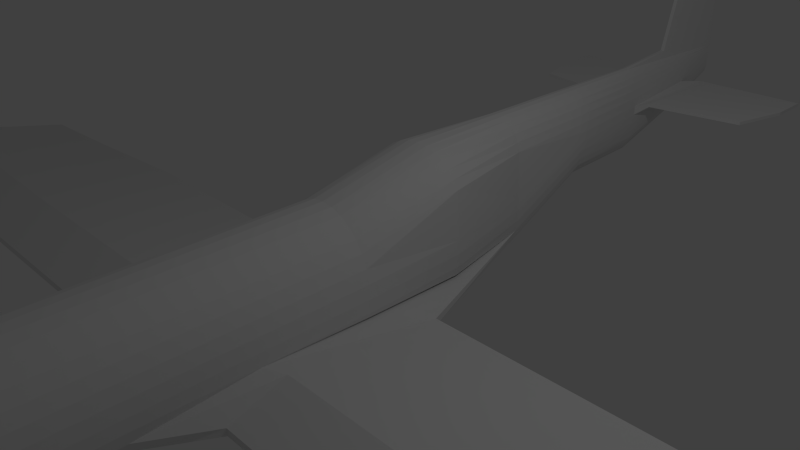 # Source: plane1.blend  (saved by Blender 2.70.0; exported with 4.5.12 LTS)
import bpy
from mathutils import Matrix  # noqa: F401  (used for matrix-valued properties, if any)

bpy.ops.wm.read_factory_settings(use_empty=True)
scene = bpy.context.scene
scene.name = 'Scene'

# ---- collections
col_collection_1 = bpy.data.collections.new('Collection 1'); scene.collection.children.link(col_collection_1)

# ---- world
world_world = bpy.data.worlds.new('World'); scene.world = world_world
world_world.color = (0.05088, 0.05088, 0.05088)
world_world.use_sun_shadow = False
world_world.sun_shadow_jitter_overblur = 0.0
world_world.cycles.sampling_method = 'MANUAL'
world_world.cycles.sample_map_resolution = 256

# ---- cameras
cam_camera = bpy.data.cameras.new('Camera')
cam_camera.clip_end = 100.0
cam_camera.lens = 35.0
cam_camera.sensor_width = 32.0
cam_camera.sensor_height = 18.0
cam_camera.ortho_scale = 7.314
cam_camera.dof.focus_distance = 0.0
cam_camera.dof.aperture_fstop = 128.0

# ---- lights
light_lamp = bpy.data.lights.new('Lamp', 'POINT')
light_lamp.transmission_factor = 0.0
light_lamp.cutoff_distance = 30.0
light_lamp.energy = 100.0
light_lamp.shadow_buffer_clip_start = 1.001
light_lamp.shadow_soft_size = 0.1
light_lamp.shadow_maximum_resolution = 0.006
light_lamp.use_absolute_resolution = True
light_lamp.cycles.use_multiple_importance_sampling = False

# ---- meshes
me_cylinder_003 = bpy.data.meshes.new('Cylinder.003')
me_cylinder_003.from_pydata([(3.225e-10, 0.9965, 0.8689), (7.445e-24, 1.0, 1.0), (0.1951, 0.9808, 1.0), (0.1944, 0.9774, 0.8689), (-0.1944, 0.9774, 0.8689), (-0.1951, 0.9808, 1.0), (-1.151e-07, 0.6985, 1.0), (0.1363, 0.6851, 1.0), (0.3827, 0.9239, 1.0), (0.3791, 0.9153, 0.6512), (0.246, 0.9557, 0.6512), (0.246, 0.9617, 0.8689), (-0.3791, 0.9153, 0.6512), (-0.3827, 0.9239, 1.0), (-0.246, 0.9617, 0.8689), (-0.246, 0.9557, 0.6512), (-0.1363, 0.6851, 1.0), (-1.151e-07, 0.6985, 1.0), (0.2673, 0.6454, 1.0), (0.5556, 0.8315, 1.0), (0.5504, 0.8237, 0.6512), (0.1794, 0.9017, 0.2259), (0.1886, 0.9483, 0.5093), (0.246, 0.9309, 0.5093), (0.3518, 0.8494, 0.2259), (-0.3518, 0.8494, 0.2259), (-0.246, 0.9309, 0.5093), (-0.1886, 0.9483, 0.5093), (-0.1794, 0.9017, 0.2259), (-0.5504, 0.8237, 0.6512), (-0.5556, 0.8315, 1.0), (-0.2673, 0.6454, 1.0), (-0.1363, 0.6851, 1.0), (0.1363, 0.6851, 1.0), (0.3881, 0.5808, 1.0), (0.5108, 0.7645, 0.2259), (0.7071, 0.7071, 1.0), (0.7005, 0.7005, 0.6512), (0.1622, 0.8153, -0.1687), (0.3181, 0.768, -0.1687), (7.202e-09, 0.9194, 0.2259), (2.974e-09, 0.9669, 0.5093), (-0.3181, 0.768, -0.1687), (-0.1622, 0.8153, -0.1687), (-0.5108, 0.7645, 0.2259), (-0.7005, 0.7005, 0.6512), (-0.7071, 0.7071, 1.0), (-0.3881, 0.5808, 1.0), (-0.2673, 0.6454, 1.0), (2.665e-07, 0.6985, 3.363), (0.1363, 0.6851, 3.363), (-0.1363, 0.6851, 3.363), (0.2673, 0.6454, 1.0), (0.4939, 0.4939, 1.0), (0.4618, 0.6912, -0.1687), (0.6501, 0.6501, 0.2259), (0.8315, 0.5556, 1.0), (0.8237, 0.5504, 0.6512), (0.1426, 0.7168, -0.5128), (0.2797, 0.6752, -0.5128), (1.52e-08, 0.8313, -0.1687), (-0.2797, 0.6752, -0.5128), (-0.1426, 0.7168, -0.5128), (-0.4618, 0.6912, -0.1687), (-0.6501, 0.6501, 0.2259), (-0.8237, 0.5504, 0.6512), (-0.8315, 0.5556, 1.0), (-0.4939, 0.4939, 1.0), (-0.3881, 0.5808, 1.0), (-0.2673, 0.6454, 3.363), (0.2673, 0.6454, 3.363), (0.3881, 0.5808, 1.0), (0.5808, 0.3881, 1.0), (0.406, 0.6077, -0.5128), (0.5878, 0.5878, -0.1687), (0.7645, 0.5108, 0.2259), (0.9239, 0.3827, 1.0), (0.9153, 0.3791, 0.6512), (0.124, 0.6236, -0.7881), (0.2433, 0.5874, -0.7881), (2.461e-08, 0.7308, -0.5128), (-0.2433, 0.5874, -0.7881), (-0.124, 0.6236, -0.7881), (-0.406, 0.6077, -0.5128), (-0.5878, 0.5878, -0.1687), (-0.7645, 0.5108, 0.2259), (-0.9153, 0.3791, 0.6512), (-0.9239, 0.3827, 1.0), (-0.5808, 0.3881, 1.0), (-0.4939, 0.4939, 1.0), (-0.3881, 0.5808, 3.363), (-0.4939, 0.4939, 3.363), (0.3881, 0.5808, 3.363), (0.4939, 0.4939, 1.0), (0.6454, 0.2673, 1.0), (0.3532, 0.5287, -0.7881), (0.5168, 0.5168, -0.5128), (0.6912, 0.4618, -0.1687), (0.8494, 0.3518, 0.2259), (0.9676, 0.2267, 0.8689), (0.1008, 0.5066, -1.0), (0.1977, 0.4772, -1.0), (3.354e-08, 0.6358, -0.7881), (-0.1977, 0.4772, -1.0), (-0.1008, 0.5066, -1.0), (-0.3532, 0.5287, -0.7881), (-0.5168, 0.5168, -0.5128), (-0.6912, 0.4618, -0.1687), (-0.8494, 0.3518, 0.2259), (-0.9676, 0.2267, 0.8689), (-0.6454, 0.2673, 1.0), (-0.5808, 0.3881, 1.0), (-0.6851, 0.1363, 3.363), (0.4939, 0.4939, 3.363), (0.6454, 0.2673, 3.363), (0.5808, 0.3881, 1.0), (0.6851, 0.1363, 1.0), (0.9808, 0.1951, 1.0), (0.287, 0.4295, -1.0), (0.4496, 0.4496, -0.7881), (0.6077, 0.406, -0.5128), (0.768, 0.3181, -0.1687), (0.9368, 0.2267, 0.5093), (0.9615, 0.2267, 0.6512), (0.1281, 0.3094, -1.181), (0.06533, 0.3284, -1.181), (4.632e-08, 0.5166, -1.0), (-0.06533, 0.3284, -1.181), (-0.1281, 0.3094, -1.181), (-0.287, 0.4295, -1.0), (-0.4496, 0.4496, -0.7881), (-0.6077, 0.406, -0.5128), (-0.768, 0.3181, -0.1687), (-0.9368, 0.2267, 0.5093), (-0.9615, 0.2267, 0.6512), (-0.9808, 0.1951, 1.0), (-0.6851, 0.1363, 1.0), (-0.6454, 0.2673, 1.0), (-0.5808, 0.3881, 3.363), (-0.5808, -0.3881, 3.363), (0.5808, 0.3881, 3.363), (0.3881, -0.5808, 3.363), (0.6454, 0.2673, 1.0), (0.6985, 0.0, 1.0), (1.0, 5.96e-08, 1.0), (0.186, 0.2784, -1.181), (0.3653, 0.3653, -1.0), (0.5287, 0.3532, -0.7881), (0.6752, 0.2797, -0.5128), (0.9017, 0.1794, 0.2259), (0.8153, 0.1622, -0.1687), (0.5158, 0.2267, 0.5093), (0.5158, 0.2267, 0.8689), (0.9774, 0.1944, 0.8689), (6.788e-09, 0.3349, -1.181), (0.07792, 0.1881, -1.255), (0.03973, 0.1997, -1.255), (-0.186, 0.2784, -1.181), (-0.03972, 0.1997, -1.255), (-0.07792, 0.1881, -1.255), (-0.3653, 0.3653, -1.0), (-0.5287, 0.3532, -0.7881), (-0.6752, 0.2797, -0.5128), (-0.8153, 0.1622, -0.1687), (-0.9017, 0.1794, 0.2259), (-0.5158, 0.2267, 0.5093), (-0.5158, 0.2267, 0.8689), (-0.9774, 0.1944, 0.8689), (-0.6985, 7.153e-07, 1.0), (-1.0, 8.345e-07, 1.0), (-0.6851, 0.1363, 1.0), (-0.6454, 0.2673, 3.363), (-0.6851, -0.1363, 3.363), (0.6454, -0.2673, 3.363), (0.6851, 0.1363, 1.0), (0.6851, -0.1363, 1.0), (0.9808, -0.1951, 1.0), (0.9965, 5.96e-08, 0.8689), (0.2368, 0.2368, -1.181), (0.1131, 0.1693, -1.255), (0.4295, 0.287, -1.0), (0.5874, 0.2433, -0.7881), (0.7168, 0.1426, -0.5128), (0.9194, 5.96e-08, 0.2259), (0.8313, 2.384e-07, -0.1687), (0.9483, 0.1886, 0.5093), (0.5158, -0.2654, 0.5093), (0.5158, -0.2654, 0.8689), (0.9251, -0.2654, 0.5093), (0.9558, -0.2654, 0.8689), (4.684e-08, 0.2036, -1.255), (0.06261, 0.1512, -1.269), (0.03192, 0.1605, -1.269), (-0.2368, 0.2368, -1.181), (-0.1131, 0.1693, -1.255), (-0.03192, 0.1605, -1.269), (-0.06261, 0.1512, -1.269), (-0.4295, 0.287, -1.0), (-0.5874, 0.2433, -0.7881), (-0.7168, 0.1426, -0.5128), (-0.8313, 9.537e-07, -0.1687), (-0.9194, 9.537e-07, 0.2259), (-0.9483, 0.1886, 0.5093), (-0.9558, -0.2654, 0.8689), (-0.9251, -0.2654, 0.5093), (-0.5158, -0.2654, 0.8689), (-0.5158, -0.2654, 0.5093), (-0.9965, 8.941e-07, 0.8689), (-0.6851, -0.1363, 1.0), (-0.9808, -0.1951, 1.0), (-0.6985, 7.153e-07, 1.0), (-0.3881, -0.5808, 3.363), (-0.6985, 5.364e-07, 3.363), (-0.6454, -0.2673, 3.363), (0.6851, 0.1363, 3.363), (0.6985, -1.788e-07, 3.363), (0.4939, -0.4939, 3.363), (0.6985, 0.0, 1.0), (0.6454, -0.2673, 1.0), (0.9239, -0.3827, 1.0), (0.9774, -0.1944, 0.8689), (0.2784, 0.186, -1.181), (0.144, 0.144, -1.255), (0.0909, 0.136, -1.269), (0.4772, 0.1977, -1.0), (0.6236, 0.124, -0.7881), (0.7308, 1.788e-07, -0.5128), (0.9669, 5.96e-08, 0.5093), (0.9017, -0.1794, 0.2259), (0.8153, -0.1622, -0.1687), (3.953e-08, 0.1636, -1.269), (0.0475, 0.1147, -1.283), (0.02422, 0.1217, -1.283), (-0.2784, 0.186, -1.181), (-0.144, 0.144, -1.255), (-0.0909, 0.136, -1.269), (-0.02422, 0.1217, -1.283), (-0.0475, 0.1147, -1.283), (-0.4772, 0.1977, -1.0), (-0.6236, 0.124, -0.7881), (-0.7308, 9.537e-07, -0.5128), (-0.8153, -0.1622, -0.1687), (-0.9017, -0.1794, 0.2259), (-0.9669, 8.941e-07, 0.5093), (-0.9774, -0.1944, 0.8689), (-0.6454, -0.2673, 1.0), (-0.9239, -0.3827, 1.0), (-0.6851, -0.1363, 1.0), (-0.4939, -0.4939, 3.363), (0.1363, -0.6851, 3.363), (-0.6454, -0.2673, 1.0), (-0.5808, -0.3881, 1.0), (0.6851, -0.1363, 3.363), (0.3881, -0.5808, 1.0), (0.4939, -0.4939, 1.0), (0.5808, -0.3881, 3.363), (0.6851, -0.1363, 1.0), (0.5808, -0.3881, 1.0), (0.8315, -0.5556, 1.0), (0.3094, 0.1281, -1.181), (0.1693, 0.1131, -1.255), (0.1157, 0.1157, -1.269), (0.06897, 0.1032, -1.283), (0.5066, 0.1008, -1.0), (0.6358, 1.788e-07, -0.7881), (0.7168, -0.1426, -0.5128), (0.9483, -0.1886, 0.5093), (0.8494, -0.3518, 0.2259), (0.768, -0.3181, -0.1687), (6.276e-08, 0.1241, -1.283), (0.01641, 0.0825, -1.3), (-0.3094, 0.1281, -1.181), (-0.1693, 0.1131, -1.255), (-0.1157, 0.1157, -1.269), (-0.06897, 0.1032, -1.283), (-0.03219, 0.07772, -1.3), (-0.5066, 0.1008, -1.0), (-0.6358, 8.345e-07, -0.7881), (-0.7168, -0.1426, -0.5128), (-0.768, -0.3181, -0.1687), (-0.8494, -0.3518, 0.2259), (-0.9483, -0.1886, 0.5093), (-0.5808, -0.3881, 1.0), (-0.8315, -0.5556, 1.0), (-0.4939, -0.4939, 1.0), (-0.3881, -0.5808, 1.0), (-0.2673, -0.6454, 3.363), (0.2673, -0.6454, 3.363), (0.6454, -0.2673, 1.0), (0.2673, -0.6454, 1.0), (0.3881, -0.5808, 1.0), (0.5808, -0.3881, 1.0), (0.4939, -0.4939, 1.0), (0.7071, -0.7071, 1.0), (0.9153, -0.3791, 0.6512), (0.8237, -0.5504, 0.6512), (0.3284, 0.06533, -1.181), (0.1881, 0.07792, -1.255), (0.136, 0.0909, -1.269), (0.08778, 0.08778, -1.283), (0.04673, 0.06994, -1.3), (0.03219, 0.07772, -1.3), (0.5166, 2.98e-07, -1.0), (0.6236, -0.124, -0.7881), (0.6752, -0.2797, -0.5128), (0.7645, -0.5108, 0.2259), (0.6912, -0.4618, -0.1687), (0.9498, -0.2654, 0.6512), (5.099e-08, 0.08412, -1.3), (-0.3284, 0.06533, -1.181), (-0.1881, 0.07792, -1.255), (-0.136, 0.0909, -1.269), (-0.08778, 0.08778, -1.283), (-0.04673, 0.06994, -1.3), (-0.01641, 0.0825, -1.3), (-0.5166, 6.557e-07, -1.0), (-0.6236, -0.124, -0.7881), (-0.6752, -0.2797, -0.5128), (-0.6912, -0.4618, -0.1687), (-0.7645, -0.5108, 0.2259), (-0.9498, -0.2654, 0.6512), (-0.4939, -0.4939, 1.0), (-0.7071, -0.7071, 1.0), (-0.8237, -0.5504, 0.6512), (-0.9153, -0.3791, 0.6512), (-0.2673, -0.6454, 1.0), (1.483e-07, -0.6985, 3.363), (0.1363, -0.6851, 1.0), (0.2673, -0.6454, 1.0), (0.5556, -0.8315, 1.0), (0.7005, -0.7005, 0.6512), (0.3349, 4.172e-07, -1.181), (0.1997, 0.03973, -1.255), (0.1512, 0.06261, -1.269), (0.1032, 0.06897, -1.283), (0.05948, 0.05948, -1.3), (0.03075, 0.04602, -1.303), (0.02118, 0.05113, -1.303), (0.5066, -0.1008, -1.0), (0.5874, -0.2433, -0.7881), (0.6077, -0.406, -0.5128), (0.6501, -0.6501, 0.2259), (0.5878, -0.5878, -0.1687), (0.0108, 0.05428, -1.303), (4.238e-08, 0.05535, -1.303), (-0.3349, 5.96e-07, -1.181), (-0.1997, 0.03973, -1.255), (-0.1512, 0.06261, -1.269), (-0.1032, 0.06897, -1.283), (-0.05948, 0.05948, -1.3), (-0.02118, 0.05113, -1.303), (-0.03075, 0.04602, -1.303), (-0.0108, 0.05428, -1.303), (-0.5066, -0.1008, -1.0), (-0.5874, -0.2433, -0.7881), (-0.6077, -0.406, -0.5128), (-0.5878, -0.5878, -0.1687), (-0.6501, -0.6501, 0.2259), (-0.3881, -0.5808, 1.0), (-0.5556, -0.8315, 1.0), (-0.7005, -0.7005, 0.6512), (-0.1363, -0.6851, 1.0), (-0.1363, -0.6851, 3.363), (-2.333e-07, -0.6985, 1.0), (0.1363, -0.6851, 1.0), (0.3827, -0.9239, 1.0), (0.5504, -0.8237, 0.6512), (0.3284, -0.06533, -1.181), (0.2036, 4.768e-07, -1.255), (0.1605, 0.03192, -1.269), (0.1147, 0.0475, -1.283), (0.06994, 0.04673, -1.3), (0.03914, 0.03914, -1.303), (0.01287, 0.01927, -1.305), (0.008868, 0.02141, -1.305), (0.4772, -0.1977, -1.0), (0.5287, -0.3532, -0.7881), (0.5168, -0.5168, -0.5128), (0.5108, -0.7645, 0.2259), (0.4618, -0.6912, -0.1687), (0.004521, 0.02273, -1.305), (2.527e-08, 0.02317, -1.305), (-0.3284, -0.06533, -1.181), (-0.2036, 5.96e-07, -1.255), (-0.1605, 0.03192, -1.269), (-0.1147, 0.0475, -1.283), (-0.06994, 0.04673, -1.3), (-0.03914, 0.03914, -1.303), (-0.008867, 0.02141, -1.305), (-0.01287, 0.01927, -1.305), (-0.004521, 0.02273, -1.305), (-0.4772, -0.1977, -1.0), (-0.5287, -0.3532, -0.7881), (-0.5168, -0.5168, -0.5128), (-0.4618, -0.6912, -0.1687), (-0.5108, -0.7645, 0.2259), (-0.2673, -0.6454, 1.0), (-0.3827, -0.9239, 1.0), (-0.5504, -0.8237, 0.6512), (-2.333e-07, -0.6985, 1.0), (0.1951, -0.9808, 1.0), (0.3791, -0.9153, 0.6512), (0.3094, -0.1281, -1.181), (0.1997, -0.03973, -1.255), (0.1636, 4.768e-07, -1.269), (0.1217, 0.02422, -1.283), (0.07772, 0.03219, -1.3), (0.04602, 0.03075, -1.303), (0.01639, 0.01639, -1.305), (6.345e-08, 5.364e-07, -1.305), (0.4295, -0.287, -1.0), (0.4496, -0.4496, -0.7881), (0.406, -0.6077, -0.5128), (0.3518, -0.8494, 0.2259), (0.3181, -0.768, -0.1687), (-0.3094, -0.1281, -1.181), (-0.1997, -0.03972, -1.255), (-0.1636, 5.364e-07, -1.269), (-0.1217, 0.02422, -1.283), (-0.07772, 0.03219, -1.3), (-0.04602, 0.03075, -1.303), (-0.01638, 0.01639, -1.305), (-0.4295, -0.287, -1.0), (-0.4496, -0.4496, -0.7881), (-0.406, -0.6077, -0.5128), (-0.3181, -0.768, -0.1687), (-0.3518, -0.8494, 0.2259), (-0.1363, -0.6851, 1.0), (-0.1951, -0.9808, 1.0), (-0.3791, -0.9153, 0.6512), (-3.258e-07, -1.0, 1.0), (0.1944, -0.9774, 0.8689), (0.246, -0.9617, 0.8689), (0.246, -0.9557, 0.6512), (0.2784, -0.186, -1.181), (0.1881, -0.07792, -1.255), (0.1605, -0.03192, -1.269), (0.1241, 4.768e-07, -1.283), (0.0825, 0.01641, -1.3), (0.05113, 0.02118, -1.303), (0.01927, 0.01287, -1.305), (0.3653, -0.3653, -1.0), (0.3532, -0.5287, -0.7881), (0.2797, -0.6752, -0.5128), (0.1794, -0.9017, 0.2259), (0.1622, -0.8153, -0.1687), (-0.2784, -0.186, -1.181), (-0.1881, -0.07792, -1.255), (-0.1605, -0.03192, -1.269), (-0.1241, 5.364e-07, -1.283), (-0.0825, 0.01641, -1.3), (-0.05113, 0.02118, -1.303), (-0.01927, 0.01287, -1.305), (-0.3653, -0.3653, -1.0), (-0.3532, -0.5287, -0.7881), (-0.2797, -0.6752, -0.5128), (-0.1622, -0.8153, -0.1687), (-0.1794, -0.9017, 0.2259), (-0.1944, -0.9774, 0.8689), (-0.246, -0.9557, 0.6512), (-0.246, -0.9617, 0.8689), (-3.244e-07, -0.9965, 0.8689), (0.246, -0.9309, 0.5093), (0.1886, -0.9483, 0.5093), (0.2368, -0.2368, -1.181), (0.1693, -0.1131, -1.255), (0.1512, -0.06261, -1.269), (0.1217, -0.02422, -1.283), (0.08412, 4.172e-07, -1.3), (0.05428, 0.0108, -1.303), (0.02141, 0.008868, -1.305), (0.287, -0.4295, -1.0), (0.2433, -0.5874, -0.7881), (0.1426, -0.7168, -0.5128), (-2.924e-07, -0.9194, 0.2259), (-2.557e-07, -0.8313, -0.1687), (-0.2368, -0.2368, -1.181), (-0.1693, -0.1131, -1.255), (-0.1512, -0.06261, -1.269), (-0.1217, -0.02422, -1.283), (-0.08412, 4.172e-07, -1.3), (-0.05428, 0.0108, -1.303), (-0.02141, 0.008868, -1.305), (-0.287, -0.4295, -1.0), (-0.2433, -0.5874, -0.7881), (-0.1426, -0.7168, -0.5128), (-0.1886, -0.9483, 0.5093), (-0.246, -0.9309, 0.5093), (-3.121e-07, -0.9669, 0.5093), (0.186, -0.2784, -1.181), (0.144, -0.144, -1.255), (0.136, -0.0909, -1.269), (0.1147, -0.0475, -1.283), (0.0825, -0.01641, -1.3), (0.05535, 4.172e-07, -1.303), (0.02273, 0.004521, -1.305), (0.1977, -0.4772, -1.0), (0.124, -0.6236, -0.7881), (-2.135e-07, -0.7308, -0.5128), (-0.186, -0.2784, -1.181), (-0.144, -0.144, -1.255), (-0.1147, -0.0475, -1.283), (-0.0825, -0.01641, -1.3), (-0.05535, 4.172e-07, -1.303), (-0.02273, 0.004521, -1.305), (-0.1977, -0.4772, -1.0), (-0.124, -0.6236, -0.7881), (0.1281, -0.3094, -1.181), (0.1131, -0.1693, -1.255), (0.1157, -0.1157, -1.269), (0.1032, -0.06896, -1.283), (0.07772, -0.03219, -1.3), (0.05428, -0.0108, -1.303), (0.02317, 5.364e-07, -1.305), (0.1008, -0.5066, -1.0), (-1.736e-07, -0.6358, -0.7881), (-0.1281, -0.3094, -1.181), (-0.1131, -0.1693, -1.255), (-0.136, -0.0909, -1.269), (-0.1032, -0.06896, -1.283), (-0.07772, -0.03219, -1.3), (-0.05428, -0.0108, -1.303), (-0.02317, 5.364e-07, -1.305), (-0.1008, -0.5066, -1.0), (0.06533, -0.3284, -1.181), (0.07792, -0.1881, -1.255), (0.0909, -0.136, -1.269), (0.06994, -0.04673, -1.3), (0.05113, -0.02118, -1.303), (0.02273, -0.00452, -1.305), (-1.22e-07, -0.5166, -1.0), (-0.06533, -0.3284, -1.181), (-0.07792, -0.1881, -1.255), (-0.1157, -0.1157, -1.269), (-0.0909, -0.136, -1.269), (-0.08778, -0.08778, -1.283), (-0.06994, -0.04673, -1.3), (-0.05113, -0.02118, -1.303), (-0.02273, -0.00452, -1.305), (-1.023e-07, -0.3349, -1.181), (0.03973, -0.1997, -1.255), (0.06261, -0.1512, -1.269), (0.06897, -0.1032, -1.283), (0.08778, -0.08778, -1.283), (0.05948, -0.05948, -1.3), (0.04602, -0.03075, -1.303), (0.02141, -0.008867, -1.305), (-0.03973, -0.1997, -1.255), (-0.06261, -0.1512, -1.269), (-0.06897, -0.1032, -1.283), (-0.05948, -0.05948, -1.3), (-0.04602, -0.03075, -1.303), (-0.02141, -0.008867, -1.305), (-1.951e-08, -0.2036, -1.255), (0.03192, -0.1605, -1.269), (0.0475, -0.1147, -1.283), (0.04673, -0.06994, -1.3), (0.03914, -0.03914, -1.303), (0.01927, -0.01287, -1.305), (-0.03192, -0.1605, -1.269), (-0.0475, -0.1147, -1.283), (-0.04673, -0.06994, -1.3), (-0.03914, -0.03914, -1.303), (-0.01927, -0.01287, -1.305), (-1.951e-08, -0.1636, -1.269), (0.02422, -0.1217, -1.283), (0.03219, -0.07772, -1.3), (0.03075, -0.04602, -1.303), (0.01639, -0.01638, -1.305), (-0.02422, -0.1217, -1.283), (-0.03219, -0.07772, -1.3), (-0.03075, -0.04602, -1.303), (-0.01639, -0.01638, -1.305), (2.358e-08, -0.1241, -1.283), (0.01641, -0.0825, -1.3), (0.02118, -0.05113, -1.303), (0.01287, -0.01927, -1.305), (-0.01641, -0.0825, -1.3), (-0.02118, -0.05113, -1.303), (-0.01287, -0.01927, -1.305), (2.358e-08, -0.08412, -1.3), (0.0108, -0.05428, -1.303), (0.008868, -0.02141, -1.305), (-0.0108, -0.05428, -1.303), (-0.008867, -0.02141, -1.305), (2.358e-08, -0.05535, -1.303), (0.004521, -0.02273, -1.305), (-0.004521, -0.02273, -1.305), (2.214e-08, -0.02317, -1.305), (-0.246, -0.5352, 0.8689), (0.246, -0.5352, 0.8689), (0.246, -0.5352, 0.5093), (-0.246, -0.5352, 0.5093), (0.246, 0.4965, 0.5093), (-0.246, 0.4965, 0.5093), (-0.246, 0.4965, 0.8689), (0.246, 0.4965, 0.8689)], [], [(0, 1, 2, 3), (4, 5, 1, 0), (6, 7, 2, 1), (3, 2, 8, 9, 10, 11), (12, 13, 5, 4, 14, 15), (16, 6, 1, 5), (6, 17, 33, 7), (7, 18, 8, 2), (9, 8, 19, 20), (21, 22, 23, 10, 9, 24), (25, 12, 15, 26, 27, 28), (29, 30, 13, 12), (31, 16, 5, 13), (17, 6, 16, 32), (18, 34, 19, 8), (24, 9, 20, 35), (20, 19, 36, 37), (38, 21, 24, 39), (22, 21, 40, 41), (42, 25, 28, 43), (44, 29, 12, 25), (41, 40, 28, 27), (45, 46, 30, 29), (47, 31, 13, 30), (32, 16, 31, 48), (33, 17, 49, 50), (17, 32, 51, 49), (52, 18, 7, 33), (18, 52, 71, 34), (34, 53, 36, 19), (39, 24, 35, 54), (35, 20, 37, 55), (37, 36, 56, 57), (58, 38, 39, 59), (60, 40, 21, 38), (61, 42, 43, 62), (63, 44, 25, 42), (43, 28, 40, 60), (64, 45, 29, 44), (65, 66, 46, 45), (67, 47, 30, 46), (48, 31, 47, 68), (32, 48, 69, 51), (52, 33, 50, 70), (34, 71, 93, 53), (53, 72, 56, 36), (59, 39, 54, 73), (54, 35, 55, 74), (55, 37, 57, 75), (57, 56, 76, 77), (78, 58, 59, 79), (80, 60, 38, 58), (81, 61, 62, 82), (83, 63, 42, 61), (62, 43, 60, 80), (84, 64, 44, 63), (85, 65, 45, 64), (86, 87, 66, 65), (88, 67, 46, 66), (68, 47, 67, 89), (48, 68, 90, 69), (71, 52, 70, 92), (53, 93, 115, 72), (72, 94, 76, 56), (79, 59, 73, 95), (73, 54, 74, 96), (74, 55, 75, 97), (75, 57, 77, 98), (77, 76, 117, 153, 99, 123), (100, 78, 79, 101), (102, 80, 58, 78), (103, 81, 82, 104), (105, 83, 61, 81), (82, 62, 80, 102), (106, 84, 63, 83), (107, 85, 64, 84), (108, 86, 65, 85), (134, 109, 167, 135, 87, 86), (110, 88, 66, 87), (89, 67, 88, 111), (68, 89, 91, 90), (93, 71, 92, 113), (72, 115, 142, 94), (94, 116, 117, 76), (101, 79, 95, 118), (95, 73, 96, 119), (96, 74, 97, 120), (97, 75, 98, 121), (100, 101, 124, 125), (126, 102, 78, 100), (103, 104, 127, 128), (129, 105, 81, 103), (104, 82, 102, 126), (130, 106, 83, 105), (131, 107, 84, 106), (132, 108, 85, 107), (136, 110, 87, 135), (111, 88, 110, 137), (89, 111, 138, 91), (115, 93, 113, 140), (116, 143, 144, 117), (101, 118, 145, 124), (118, 95, 119, 146), (119, 96, 120, 147), (120, 97, 121, 148), (121, 98, 149, 150), (151, 122, 123, 99, 152), (126, 100, 125, 154), (125, 124, 155, 156), (129, 103, 128, 157), (104, 126, 154, 127), (128, 127, 158, 159), (160, 130, 105, 129), (161, 131, 106, 130), (162, 132, 107, 131), (163, 164, 108, 132), (109, 134, 133, 165, 166), (168, 136, 135, 169), (136, 170, 137, 110), (111, 137, 171, 138), (213, 139, 248, 211, 286, 362, 326, 249, 287, 141, 216, 255, 173, 252, 215, 214, 114, 140, 113, 92, 70, 50, 49, 51, 69, 90, 91, 138, 171, 112, 212, 172), (142, 115, 140, 114), (174, 116, 94, 142), (116, 174, 217, 143), (143, 175, 176, 144), (153, 117, 144, 177), (118, 146, 178, 145), (124, 145, 179, 155), (146, 119, 147, 180), (147, 120, 148, 181), (148, 121, 150, 182), (150, 149, 183, 184), (185, 149, 98, 77, 123, 122), (186, 151, 152, 187), (186, 188, 266, 227, 185, 122, 151), (153, 177, 220, 189, 187, 152, 99), (154, 125, 156, 190), (191, 192, 156, 155), (160, 129, 157, 193), (157, 128, 159, 194), (127, 154, 190, 158), (195, 196, 159, 158), (197, 161, 130, 160), (198, 162, 131, 161), (199, 163, 132, 162), (200, 201, 164, 163), (202, 133, 134, 86, 108, 164), (109, 166, 205, 203, 244, 207, 167), (165, 133, 202, 243, 281, 204, 206), (205, 166, 165, 206), (207, 169, 135, 167), (208, 168, 169, 209), (170, 136, 168, 210), (137, 170, 112, 171), (174, 142, 114, 214), (143, 217, 256, 175), (175, 218, 219, 176), (177, 144, 176, 220), (146, 180, 221, 178), (145, 178, 222, 179), (223, 191, 155, 179), (180, 147, 181, 224), (181, 148, 182, 225), (182, 150, 184, 226), (227, 183, 149, 185), (184, 183, 228, 229), (192, 230, 190, 156), (192, 191, 231, 232), (197, 160, 193, 233), (193, 157, 194, 234), (196, 235, 194, 159), (230, 195, 158, 190), (196, 195, 236, 237), (238, 198, 161, 197), (239, 199, 162, 198), (240, 200, 163, 199), (241, 242, 201, 200), (202, 164, 201, 243), (206, 204, 320, 203, 205), (244, 209, 169, 207), (245, 208, 209, 246), (210, 168, 208, 247), (170, 210, 212, 112), (210, 247, 172, 212), (247, 250, 213, 172), (250, 251, 139, 213), (217, 174, 214, 215), (253, 254, 216, 141), (218, 257, 258, 219), (180, 224, 259, 221), (178, 221, 260, 222), (261, 223, 179, 222), (191, 223, 262, 231), (224, 181, 225, 263), (225, 182, 226, 264), (226, 184, 229, 265), (266, 228, 183, 227), (229, 228, 267, 268), (230, 192, 232, 269), (238, 197, 233, 271), (233, 193, 234, 272), (235, 273, 234, 194), (235, 196, 237, 274), (195, 230, 269, 236), (276, 239, 198, 238), (277, 240, 199, 239), (278, 241, 200, 240), (279, 280, 242, 241), (243, 201, 242, 281), (244, 203, 320, 324, 246, 209), (282, 245, 246, 283), (245, 250, 247, 208), (251, 284, 248, 139), (284, 285, 211, 248), (256, 217, 215, 252), (288, 256, 252, 173), (289, 253, 141, 287), (253, 290, 292, 254), (254, 291, 255, 216), (291, 288, 173, 255), (288, 218, 175, 256), (218, 288, 291, 257), (257, 292, 293, 258), (294, 219, 258, 295), (307, 189, 220, 176, 219, 294), (224, 263, 296, 259), (221, 259, 297, 260), (298, 261, 222, 260), (223, 261, 299, 262), (231, 262, 300, 301), (263, 225, 264, 302), (264, 226, 265, 303), (265, 229, 268, 304), (266, 188, 307, 294, 267, 228), (268, 267, 305, 306), (307, 188, 186, 187, 189), (269, 232, 270, 308), (301, 270, 232, 231), (276, 238, 271, 309), (271, 233, 272, 310), (273, 311, 272, 234), (273, 235, 274, 312), (274, 237, 275, 313), (236, 269, 308, 314), (314, 275, 237, 236), (315, 277, 239, 276), (316, 278, 240, 277), (317, 279, 241, 278), (318, 319, 280, 279), (242, 280, 324, 320, 204, 281), (321, 282, 283, 322), (282, 251, 250, 245), (323, 283, 246, 324), (251, 282, 321, 284), (284, 321, 358, 285), (285, 325, 286, 211), (327, 289, 287, 249), (289, 328, 290, 253), (254, 292, 257, 291), (292, 290, 329, 293), (295, 258, 293, 330), (267, 294, 295, 305), (263, 302, 331, 296), (259, 296, 332, 297), (333, 298, 260, 297), (261, 298, 334, 299), (262, 299, 335, 300), (336, 337, 301, 300), (302, 264, 303, 338), (303, 265, 304, 339), (304, 268, 306, 340), (306, 305, 341, 342), (343, 344, 308, 270), (301, 337, 343, 270), (315, 276, 309, 345), (309, 271, 310, 346), (311, 347, 310, 272), (311, 273, 312, 348), (312, 274, 313, 349), (350, 351, 313, 275), (344, 352, 314, 308), (314, 352, 350, 275), (353, 316, 277, 315), (354, 317, 278, 316), (355, 318, 279, 317), (356, 357, 319, 318), (319, 323, 324, 280), (358, 321, 322, 359), (360, 322, 283, 323), (285, 358, 396, 325), (325, 361, 362, 286), (363, 327, 249, 326), (327, 364, 328, 289), (290, 328, 365, 329), (330, 293, 329, 366), (305, 295, 330, 341), (302, 338, 367, 331), (296, 331, 368, 332), (369, 333, 297, 332), (298, 333, 370, 334), (299, 334, 371, 335), (372, 336, 300, 335), (373, 374, 337, 336), (338, 303, 339, 375), (339, 304, 340, 376), (340, 306, 342, 377), (342, 341, 378, 379), (380, 381, 344, 343), (353, 315, 345, 382), (345, 309, 346, 383), (347, 384, 346, 310), (347, 311, 348, 385), (348, 312, 349, 386), (351, 387, 349, 313), (388, 389, 351, 350), (381, 390, 352, 344), (391, 354, 316, 353), (392, 355, 317, 354), (393, 356, 318, 355), (394, 395, 357, 356), (357, 360, 323, 319), (396, 358, 359, 397), (398, 359, 322, 360), (325, 396, 427, 361), (361, 363, 326, 362), (363, 399, 364, 327), (328, 364, 400, 365), (366, 329, 365, 401), (341, 330, 366, 378), (338, 375, 402, 367), (331, 367, 403, 368), (404, 369, 332, 368), (333, 369, 405, 370), (334, 370, 406, 371), (407, 372, 335, 371), (408, 373, 336, 372), (374, 373, 409), (374, 380, 343, 337), (375, 339, 376, 410), (376, 340, 377, 411), (377, 342, 379, 412), (379, 378, 413, 414), (381, 380, 409), (391, 353, 382, 415), (382, 345, 383, 416), (384, 417, 383, 346), (384, 347, 385, 418), (385, 348, 386, 419), (387, 420, 386, 349), (389, 421, 387, 351), (390, 388, 350, 352), (389, 388, 409), (390, 381, 409), (422, 392, 354, 391), (423, 393, 355, 392), (424, 394, 356, 393), (425, 426, 395, 394), (395, 398, 360, 357), (427, 396, 397, 428), (429, 397, 359, 398), (361, 427, 399, 363), (364, 399, 430, 400), (401, 365, 400, 431, 432, 433), (378, 366, 401, 413), (375, 410, 434, 402), (367, 402, 435, 403), (436, 404, 368, 403), (369, 404, 437, 405), (370, 405, 438, 406), (439, 407, 371, 406), (440, 408, 372, 407), (373, 408, 409), (380, 374, 409), (410, 376, 411, 441), (411, 377, 412, 442), (412, 379, 414, 443), (414, 413, 444, 445), (422, 391, 415, 446), (415, 382, 416, 447), (417, 448, 416, 383), (417, 384, 418, 449), (418, 385, 419, 450), (420, 451, 419, 386), (421, 452, 420, 387), (421, 389, 409), (388, 390, 409), (453, 423, 392, 422), (454, 424, 393, 423), (455, 425, 394, 424), (456, 457, 426, 425), (426, 429, 398, 395), (399, 427, 428, 430), (458, 428, 397, 429, 459, 460), (431, 400, 430, 461), (413, 401, 433, 462, 463, 444), (410, 441, 464, 434), (402, 434, 465, 435), (466, 436, 403, 435), (404, 436, 467, 437), (405, 437, 468, 438), (469, 439, 406, 438), (470, 440, 407, 439), (408, 440, 409), (441, 411, 442, 471), (442, 412, 443, 472), (443, 414, 445, 473), (445, 444, 474, 475), (453, 422, 446, 476), (446, 415, 447, 477), (448, 478, 447, 416), (448, 417, 449, 479), (449, 418, 450, 480), (451, 481, 450, 419), (452, 482, 451, 420), (452, 421, 409), (483, 454, 423, 453), (484, 455, 424, 454), (485, 456, 425, 455), (475, 474, 457, 456), (457, 486, 487, 459, 429, 426), (461, 430, 428, 458), (488, 474, 444, 463), (441, 471, 489, 464), (434, 464, 490, 465), (465, 491, 466, 435), (436, 466, 492, 467), (437, 467, 493, 468), (494, 469, 438, 468), (495, 470, 439, 469), (440, 470, 409), (471, 442, 472, 496), (472, 443, 473, 497), (473, 445, 475, 498), (483, 453, 476, 499), (476, 446, 477, 500), (447, 478, 518, 477), (478, 448, 479, 501), (479, 449, 480, 502), (481, 503, 480, 450), (482, 504, 481, 451), (482, 452, 409), (505, 484, 454, 483), (506, 485, 455, 484), (498, 475, 456, 485), (486, 457, 474, 488), (471, 496, 507, 489), (464, 489, 508, 490), (490, 509, 491, 465), (466, 491, 510, 492), (467, 492, 511, 493), (512, 494, 468, 493), (513, 495, 469, 494), (470, 495, 409), (496, 472, 497, 514), (497, 473, 498, 515), (505, 483, 499, 516), (499, 476, 500, 517), (477, 518, 533, 500), (518, 478, 501, 519), (501, 479, 502, 520), (503, 521, 502, 480), (504, 522, 503, 481), (504, 482, 409), (523, 506, 484, 505), (515, 498, 485, 506), (496, 514, 524, 507), (489, 507, 525, 508), (526, 509, 490, 508), (491, 509, 543, 510), (492, 510, 527, 511), (528, 512, 493, 511), (529, 513, 494, 512), (495, 513, 409), (514, 497, 515, 530), (523, 505, 516, 531), (516, 499, 517, 532), (533, 534, 517, 500), (519, 535, 533, 518), (519, 501, 520, 536), (521, 537, 520, 502), (522, 538, 521, 503), (522, 504, 409), (530, 515, 506, 523), (514, 530, 539, 524), (507, 524, 540, 525), (541, 526, 508, 525), (509, 526, 542, 543), (510, 543, 544, 527), (545, 528, 511, 527), (546, 529, 512, 528), (513, 529, 409), (530, 523, 531, 539), (531, 516, 532, 547), (534, 548, 532, 517), (534, 533, 535, 549), (535, 519, 536, 550), (537, 551, 536, 520), (538, 552, 537, 521), (538, 522, 409), (524, 539, 553, 540), (554, 541, 525, 540), (526, 541, 555, 542), (543, 542, 556, 544), (557, 545, 527, 544), (558, 546, 528, 545), (529, 546, 409), (539, 531, 547, 553), (548, 559, 547, 532), (548, 534, 549, 560), (549, 535, 550, 561), (551, 562, 550, 536), (552, 563, 551, 537), (552, 538, 409), (564, 554, 540, 553), (541, 554, 565, 555), (542, 555, 566, 556), (567, 557, 544, 556), (568, 558, 545, 557), (546, 558, 409), (559, 564, 553, 547), (559, 548, 560, 569), (560, 549, 561, 570), (562, 571, 561, 550), (563, 572, 562, 551), (563, 552, 409), (554, 564, 573, 565), (555, 565, 574, 566), (575, 567, 556, 566), (576, 568, 557, 567), (558, 568, 409), (564, 559, 569, 573), (569, 560, 570, 577), (571, 578, 570, 561), (572, 579, 571, 562), (572, 563, 409), (565, 573, 580, 574), (581, 575, 566, 574), (582, 576, 567, 575), (568, 576, 409), (573, 569, 577, 580), (578, 583, 577, 570), (579, 584, 578, 571), (579, 572, 409), (585, 581, 574, 580), (586, 582, 575, 581), (576, 582, 409), (583, 585, 580, 577), (584, 587, 583, 578), (584, 579, 409), (588, 586, 581, 585), (582, 586, 409), (587, 588, 585, 583), (587, 584, 409), (586, 588, 409), (588, 587, 409), (432, 431, 461, 458, 460, 589, 590), (591, 462, 433, 432, 590), (590, 589, 592, 591), (460, 459, 487, 592, 589), (591, 592, 487, 486, 488, 463, 462), (593, 594, 595, 596), (23, 22, 41, 27, 26, 594, 593), (11, 10, 23, 593, 596), (596, 595, 14, 4, 0, 3, 11), (594, 26, 15, 14, 595)])
me_cylinder_003.use_remesh_preserve_volume = False
me_cylinder_003.use_remesh_preserve_attributes = False
me_cylinder_003.use_mirror_vertex_groups = False
me_cylinder_003.update()
me_cylinder = bpy.data.meshes.new('Cylinder')
me_cylinder.from_pydata([(-0.2583, -1.48, 0.2355), (-0.006092, -1.48, 0.2989), (-0.26, -1.08, 0.2997), (-2.427e-25, -1.08, 0.2997), (-0.03328, -1.88, 0.01559), (-0.02499, -1.88, 0.2755), (0.1242, -2.28, 0.0449), (-0.02075, -2.28, 0.2607), (0.2163, -2.68, 0.1283), (-0.01196, -2.68, 0.2527), (0.2565, -3.08, 0.2255), (-0.002334, -3.08, 0.2498), (0.2565, -3.48, 0.2255), (-0.002334, -3.48, 0.2498), (0.2565, -3.88, 0.2255), (-0.002334, -3.88, 0.2498), (0.2565, -4.28, 0.2255), (-0.002334, -4.28, 0.2498), (0.2565, -4.68, 0.2255), (-0.002334, -4.68, 0.2498), (0.2565, -5.08, 0.2255), (-0.002334, -5.08, 0.2498), (0.2565, -5.48, 0.2255), (-0.002334, -5.48, 0.2498), (0.2565, -5.88, 0.2255), (-0.002334, -5.88, 0.2498), (7.318e-09, 4.168e-07, -1.543), (-7.583e-09, 0.75, 0.5), (0.1941, 0.7244, 0.5), (0.375, 0.6495, 0.5), (0.5303, 0.5303, 0.5), (0.6495, 0.375, 0.5), (0.7244, 0.1941, 0.5), (0.75, 1.895e-07, 0.5), (0.7244, -0.1941, 0.5), (0.6495, -0.375, 0.5), (0.5303, -0.5303, 0.5), (0.375, -0.6495, 0.5), (0.1941, -0.7244, 0.5), (2.845e-07, -0.75, 0.5), (-0.1941, -0.7244, 0.5), (-0.375, -0.6495, 0.5), (-0.5303, -0.5303, 0.5), (-0.6495, -0.375, 0.5), (-0.7244, -0.1941, 0.5), (-0.75, -1.681e-07, 0.5), (-0.7244, 0.1941, 0.5), (-0.6495, 0.375, 0.5), (-0.5303, 0.5303, 0.5), (-0.375, 0.6495, 0.5), (-0.1941, 0.7244, 0.5), (8.451e-08, 0.2961, -1.495), (-7.583e-09, 0.75, -0.1), (0.1941, 0.7244, -0.1), (0.1941, 0.7244, -1.35), (0.375, 0.6495, 0.3), (0.375, 0.6495, 0.1995), (0.375, 0.6495, -0.1), (0.375, 0.6495, -1.35), (0.5303, 0.5303, 0.3), (0.5303, 0.5303, 0.1995), (0.5303, 0.5303, -0.1), (0.5303, 0.5303, -1.35), (0.6495, 0.375, 0.3), (0.6495, 0.375, 0.1995), (0.6495, 0.375, -0.1), (0.6495, 0.375, -1.35), (0.7244, 0.1941, 0.3), (0.7244, 0.1941, 0.1995), (0.7244, 0.1941, -0.1), (0.7244, 0.1941, -1.35), (0.75, 2.334e-07, 0.3), (0.75, -1.022e-07, 0.1995), (0.75, -3.641e-08, -0.1), (0.75, 7.32e-07, -1.35), (0.7244, -0.1941, 0.3), (0.7244, -0.1941, 0.1995), (0.7244, -0.1941, -0.1), (0.7244, -0.1941, -1.35), (0.6495, -0.375, 0.3), (0.6495, -0.375, 0.1995), (0.6495, -0.375, -0.1), (0.6495, -0.375, -1.35), (0.5303, -0.5303, 0.3), (0.5303, -0.5303, 0.1995), (0.5303, -0.5303, -0.1), (0.5303, -0.5303, -1.35), (0.375, -0.6495, 0.3), (0.375, -0.6495, 0.1995), (0.375, -0.6495, -0.1), (0.375, -0.6495, -1.35), (0.1941, -0.7244, 0.3), (0.1941, -0.7244, 0.1995), (0.1941, -0.7244, -0.1), (0.1941, -0.7244, -1.35), (2.845e-07, -0.75, 0.3), (2.845e-07, -0.75, 0.1995), (2.845e-07, -0.75, -0.1), (2.845e-07, -0.75, -1.35), (-0.1941, -0.7244, 0.3), (-0.1941, -0.7244, 0.1995), (-0.1941, -0.7244, -0.1), (-0.1941, -0.7244, -1.35), (-0.375, -0.6495, 0.3), (-0.375, -0.6495, 0.1995), (-0.375, -0.6495, -0.1), (-0.375, -0.6495, -1.35), (-0.5303, -0.5303, 0.3), (-0.5303, -0.5303, 0.1995), (-0.5303, -0.5303, -0.1), (-0.5303, -0.5303, -1.35), (-0.6495, -0.375, 0.3), (-0.6495, -0.375, 0.1995), (-0.6495, -0.375, -0.1), (-0.6495, -0.375, -1.35), (-0.7244, -0.1941, -0.1), (-0.7244, -0.1941, -1.35), (-0.75, -3.94e-07, -0.1), (-0.75, 3.744e-07, -1.35), (-0.7244, 0.1941, -0.1), (-0.7244, 0.1941, -1.35), (-0.6495, 0.375, 0.3), (-0.6495, 0.375, 0.1995), (-0.6495, 0.375, -0.1), (-0.6495, 0.375, -1.35), (-0.5303, 0.5303, 0.3), (-0.5303, 0.5303, 0.1995), (-0.5303, 0.5303, -0.1), (-0.5303, 0.5303, -1.35), (-0.375, 0.6495, 0.3), (-0.375, 0.6495, 0.1995), (-0.375, 0.6495, -0.1), (-0.375, 0.6495, -1.35), (-0.1941, 0.7244, -0.1), (-0.1941, 0.7244, -1.35), (-7.583e-09, 0.75, -1.35), (0.07664, 0.286, -1.495), (0.1481, 0.2564, -1.495), (0.2094, 0.2094, -1.495), (0.2564, 0.1481, -1.495), (0.286, 0.07664, -1.495), (0.2961, 7.639e-07, -1.495), (0.286, -0.07664, -1.495), (0.2564, -0.1481, -1.495), (0.2094, -0.2094, -1.495), (0.1481, -0.2564, -1.495), (0.07664, -0.286, -1.495), (1.276e-07, -0.2961, -1.495), (-0.07664, -0.286, -1.495), (-0.1481, -0.2564, -1.495), (-0.2094, -0.2094, -1.495), (-0.2564, -0.1481, -1.495), (-0.286, -0.07664, -1.495), (-0.2961, 7.639e-07, -1.495), (-0.286, 0.07664, -1.495), (-0.2564, 0.1481, -1.495), (-0.2094, 0.2094, -1.495), (-0.1481, 0.2564, -1.495), (-0.07664, 0.286, -1.495), (2.994e-08, 0.5231, -1.443), (0.1354, 0.5052, -1.443), (0.2615, 0.453, -1.443), (0.3699, 0.3699, -1.443), (0.453, 0.2615, -1.443), (0.5052, 0.1354, -1.443), (0.5231, 7.525e-07, -1.443), (0.5052, -0.1354, -1.443), (0.453, -0.2615, -1.443), (0.3699, -0.3699, -1.443), (0.2615, -0.453, -1.443), (0.1354, -0.5052, -1.443), (2.06e-07, -0.5231, -1.443), (-0.1354, -0.5052, -1.443), (-0.2615, -0.453, -1.443), (-0.3699, -0.3699, -1.443), (-0.453, -0.2615, -1.443), (-0.5052, -0.1354, -1.443), (-0.5231, 3.948e-07, -1.443), (-0.5052, 0.1354, -1.443), (-0.453, 0.2615, -1.443), (-0.3699, 0.3699, -1.443), (-0.2615, 0.453, -1.443), (-0.1354, 0.5052, -1.443), (0.2461, -1.48, 0.3623), (0.26, -1.08, 0.2997), (-0.01669, -1.88, 0.5353), (-0.1657, -2.28, 0.4765), (-0.2403, -2.68, 0.3771), (-0.2612, -3.08, 0.274), (-0.2612, -3.48, 0.274), (-0.2612, -3.88, 0.274), (-0.2612, -4.28, 0.274), (-0.2612, -4.68, 0.274), (-0.2612, -5.08, 0.274), (-0.2612, -5.48, 0.274), (-0.2612, -5.88, 0.274), (0.2565, -6.28, 0.2255), (-0.002334, -6.28, 0.2498), (-0.2612, -6.28, 0.274), (0.2565, -6.68, 0.2255), (-0.002334, -6.68, 0.2498), (-0.2612, -6.68, 0.274), (0.2565, -7.08, 0.2255), (-0.002334, -7.08, 0.2498), (-0.2612, -7.08, 0.274), (-0.2461, -1.48, 0.1871), (0.006092, -1.48, 0.2504), (-0.26, -1.08, 0.2497), (8.933e-25, -1.08, 0.2497), (0.01669, -1.88, 0.01399), (0.02499, -1.88, 0.2739), (0.1657, -2.28, 0.07278), (0.02075, -2.28, 0.2886), (0.2403, -2.68, 0.1722), (0.01196, -2.68, 0.2966), (0.2612, -3.08, 0.2753), (0.002334, -3.08, 0.2995), (0.2612, -3.48, 0.2753), (0.002334, -3.48, 0.2995), (0.2612, -3.88, 0.2753), (0.002334, -3.88, 0.2995), (0.2612, -4.28, 0.2753), (0.002334, -4.28, 0.2995), (0.2612, -4.68, 0.2753), (0.002334, -4.68, 0.2995), (0.2612, -5.08, 0.2753), (0.002334, -5.08, 0.2995), (0.2612, -5.48, 0.2753), (0.002334, -5.48, 0.2995), (0.2612, -5.88, 0.2753), (0.002334, -5.88, 0.2995), (0.2583, -1.48, 0.3138), (0.26, -1.08, 0.2497), (0.03328, -1.88, 0.5337), (-0.1242, -2.28, 0.5044), (-0.2163, -2.68, 0.421), (-0.2565, -3.08, 0.3238), (-0.2565, -3.48, 0.3238), (-0.2565, -3.88, 0.3238), (-0.2565, -4.28, 0.3238), (-0.2565, -4.68, 0.3238), (-0.2565, -5.08, 0.3238), (-0.2565, -5.48, 0.3238), (-0.2565, -5.88, 0.3238), (0.2612, -6.28, 0.2753), (0.002334, -6.28, 0.2995), (-0.2565, -6.28, 0.3238), (0.2612, -6.68, 0.2753), (0.002334, -6.68, 0.2995), (-0.2565, -6.68, 0.3238), (0.2612, -7.08, 0.2753), (0.002334, -7.08, 0.2995), (-0.2565, -7.08, 0.3238), (1.48, -0.2583, 0.2355), (1.48, -0.006092, 0.2989), (1.08, -0.26, 0.2997), (1.08, 3.875e-07, 0.2997), (1.88, -0.03328, 0.01559), (1.88, -0.02499, 0.2755), (2.28, 0.1242, 0.0449), (2.28, -0.02075, 0.2607), (2.68, 0.2163, 0.1283), (2.68, -0.01196, 0.2527), (3.08, 0.2565, 0.2255), (3.08, -0.002332, 0.2498), (3.48, 0.2565, 0.2255), (3.48, -0.002332, 0.2498), (3.88, 0.2565, 0.2255), (3.88, -0.002331, 0.2498), (4.28, 0.2565, 0.2255), (4.28, -0.002331, 0.2498), (4.68, 0.2565, 0.2255), (4.68, -0.002331, 0.2498), (5.08, 0.2565, 0.2255), (5.08, -0.002331, 0.2498), (5.48, 0.2565, 0.2255), (5.48, -0.00233, 0.2498), (5.88, 0.2565, 0.2255), (5.88, -0.00233, 0.2498), (1.48, 0.2461, 0.3623), (1.08, 0.26, 0.2997), (1.88, -0.01669, 0.5353), (2.28, -0.1657, 0.4765), (2.68, -0.2403, 0.3771), (3.08, -0.2612, 0.274), (3.48, -0.2612, 0.274), (3.88, -0.2612, 0.274), (4.28, -0.2612, 0.274), (4.68, -0.2612, 0.274), (5.08, -0.2612, 0.274), (5.48, -0.2612, 0.274), (5.88, -0.2612, 0.274), (6.28, 0.2565, 0.2255), (6.28, -0.00233, 0.2498), (6.28, -0.2612, 0.274), (6.68, 0.2565, 0.2255), (6.68, -0.00233, 0.2498), (6.68, -0.2612, 0.274), (7.08, 0.2565, 0.2255), (7.08, -0.002329, 0.2498), (7.08, -0.2612, 0.274), (1.48, -0.2461, 0.1871), (1.48, 0.006093, 0.2504), (1.08, -0.26, 0.2497), (1.08, 4.381e-07, 0.2497), (1.88, 0.0167, 0.014), (1.88, 0.02499, 0.2739), (2.28, 0.1657, 0.07279), (2.28, 0.02075, 0.2886), (2.68, 0.2403, 0.1722), (2.68, 0.01196, 0.2966), (3.08, 0.2612, 0.2753), (3.08, 0.002335, 0.2996), (3.48, 0.2612, 0.2753), (3.48, 0.002336, 0.2996), (3.88, 0.2612, 0.2753), (3.88, 0.002336, 0.2996), (4.28, 0.2612, 0.2753), (4.28, 0.002336, 0.2996), (4.68, 0.2612, 0.2753), (4.68, 0.002336, 0.2996), (5.08, 0.2612, 0.2753), (5.08, 0.002337, 0.2996), (5.48, 0.2612, 0.2753), (5.48, 0.002337, 0.2996), (5.88, 0.2612, 0.2753), (5.88, 0.002337, 0.2996), (1.48, 0.2583, 0.3138), (1.08, 0.26, 0.2497), (1.88, 0.03328, 0.5337), (2.28, -0.1242, 0.5044), (2.68, -0.2163, 0.421), (3.08, -0.2565, 0.3238), (3.48, -0.2565, 0.3238), (3.88, -0.2565, 0.3238), (4.28, -0.2565, 0.3238), (4.68, -0.2565, 0.3238), (5.08, -0.2565, 0.3238), (5.48, -0.2565, 0.3238), (5.88, -0.2565, 0.3238), (6.28, 0.2612, 0.2753), (6.28, 0.002337, 0.2996), (6.28, -0.2565, 0.3238), (6.68, 0.2612, 0.2753), (6.68, 0.002338, 0.2996), (6.68, -0.2565, 0.3238), (7.08, 0.2612, 0.2753), (7.08, 0.002338, 0.2996), (7.08, -0.2565, 0.3238), (0.2583, 1.48, 0.2355), (0.00609, 1.48, 0.2989), (0.26, 1.08, 0.2997), (-1.382e-06, 1.08, 0.2997), (0.03328, 1.88, 0.01559), (0.02498, 1.88, 0.2755), (-0.1242, 2.28, 0.0449), (0.02075, 2.28, 0.2607), (-0.2163, 2.68, 0.1283), (0.01196, 2.68, 0.2527), (-0.2565, 3.08, 0.2255), (0.00233, 3.08, 0.2498), (-0.2565, 3.48, 0.2255), (0.002329, 3.48, 0.2498), (-0.2565, 3.88, 0.2255), (0.002329, 3.88, 0.2498), (-0.2565, 4.28, 0.2255), (0.002328, 4.28, 0.2498), (-0.2565, 4.68, 0.2255), (0.002328, 4.68, 0.2498), (-0.2565, 5.08, 0.2255), (0.002327, 5.08, 0.2498), (-0.2565, 5.48, 0.2255), (0.002327, 5.48, 0.2498), (-0.2565, 5.88, 0.2255), (0.002326, 5.88, 0.2498), (-0.1941, 0.7244, 0.3), (-0.1941, 0.7244, 0.1996), (-1.259e-06, 0.75, 0.3), (-1.259e-06, 0.75, 0.1996), (0.1941, 0.7244, 0.3), (0.1941, 0.7244, 0.1996), (-0.2461, 1.48, 0.3623), (-0.26, 1.08, 0.2997), (0.01669, 1.88, 0.5353), (0.1657, 2.28, 0.4765), (0.2403, 2.68, 0.3771), (0.2612, 3.08, 0.274), (0.2612, 3.48, 0.274), (0.2612, 3.88, 0.274), (0.2612, 4.28, 0.274), (0.2612, 4.68, 0.274), (0.2612, 5.08, 0.274), (0.2612, 5.48, 0.274), (0.2612, 5.88, 0.274), (-0.2565, 6.28, 0.2255), (0.002326, 6.28, 0.2498), (0.2612, 6.28, 0.274), (-0.2565, 6.68, 0.2255), (0.002325, 6.68, 0.2498), (0.2612, 6.68, 0.274), (-0.2565, 7.08, 0.2255), (0.002325, 7.08, 0.2498), (0.2612, 7.08, 0.274), (0.2461, 1.48, 0.1871), (-0.006094, 1.48, 0.2504), (0.26, 1.08, 0.2497), (-1.382e-06, 1.08, 0.2497), (-0.0167, 1.88, 0.014), (-0.02499, 1.88, 0.2739), (-0.1657, 2.28, 0.07279), (-0.02075, 2.28, 0.2886), (-0.2403, 2.68, 0.1722), (-0.01197, 2.68, 0.2966), (-0.2612, 3.08, 0.2753), (-0.002338, 3.08, 0.2996), (-0.2612, 3.48, 0.2753), (-0.002338, 3.48, 0.2996), (-0.2612, 3.88, 0.2753), (-0.002339, 3.88, 0.2996), (-0.2612, 4.28, 0.2753), (-0.002339, 4.28, 0.2996), (-0.2612, 4.68, 0.2753), (-0.00234, 4.68, 0.2996), (-0.2612, 5.08, 0.2753), (-0.00234, 5.08, 0.2996), (-0.2612, 5.48, 0.2753), (-0.002341, 5.48, 0.2996), (-0.2612, 5.88, 0.2753), (-0.002341, 5.88, 0.2996), (-0.2583, 1.48, 0.3138), (-0.26, 1.08, 0.2497), (-0.03328, 1.88, 0.5337), (0.1242, 2.28, 0.5044), (0.2163, 2.68, 0.421), (0.2565, 3.08, 0.3238), (0.2565, 3.48, 0.3238), (0.2565, 3.88, 0.3238), (0.2565, 4.28, 0.3238), (0.2565, 4.68, 0.3238), (0.2565, 5.08, 0.3238), (0.2565, 5.48, 0.3238), (0.2565, 5.88, 0.3238), (-0.2612, 6.28, 0.2753), (-0.002342, 6.28, 0.2996), (0.2565, 6.28, 0.3238), (-0.2612, 6.68, 0.2753), (-0.002342, 6.68, 0.2996), (0.2565, 6.68, 0.3238), (-0.2612, 7.08, 0.2753), (-0.002343, 7.08, 0.2996), (0.2565, 7.08, 0.3238), (-1.48, 0.2583, 0.2355), (-1.48, 0.006089, 0.2989), (-1.08, 0.26, 0.2997), (-1.08, -2.376e-06, 0.2997), (-1.88, 0.03328, 0.01559), (-1.88, 0.02498, 0.2755), (-2.28, -0.1242, 0.0449), (-2.28, 0.02075, 0.2607), (-2.68, -0.2163, 0.1283), (-2.68, 0.01196, 0.2527), (-3.08, -0.2565, 0.2255), (-3.08, 0.002327, 0.2498), (-3.48, -0.2565, 0.2255), (-3.48, 0.002327, 0.2498), (-3.88, -0.2565, 0.2255), (-3.88, 0.002326, 0.2498), (-4.28, -0.2565, 0.2255), (-4.28, 0.002325, 0.2498), (-4.68, -0.2565, 0.2255), (-4.68, 0.002324, 0.2498), (-5.08, -0.2565, 0.2255), (-5.08, 0.002324, 0.2498), (-5.48, -0.2565, 0.2255), (-5.48, 0.002323, 0.2498), (-5.88, -0.2565, 0.2255), (-5.88, 0.002322, 0.2498), (-0.7244, -0.1941, 0.3), (-0.7244, -0.1941, 0.1995), (-0.75, -2.084e-06, 0.3), (-0.75, -1.985e-06, 0.1996), (-0.7244, 0.1941, 0.3), (-0.7244, 0.1941, 0.1996), (-1.48, -0.2461, 0.3623), (-1.08, -0.26, 0.2997), (-1.88, 0.01669, 0.5353), (-2.28, 0.1657, 0.4765), (-2.68, 0.2403, 0.3771), (-3.08, 0.2612, 0.274), (-3.48, 0.2612, 0.274), (-3.88, 0.2612, 0.274), (-4.28, 0.2612, 0.274), (-4.68, 0.2612, 0.274), (-5.08, 0.2612, 0.274), (-5.48, 0.2612, 0.274), (-5.88, 0.2612, 0.274), (-6.28, -0.2565, 0.2255), (-6.28, 0.002321, 0.2498), (-6.28, 0.2612, 0.274), (-6.68, -0.2565, 0.2255), (-6.68, 0.002321, 0.2498), (-6.68, 0.2612, 0.274), (-7.08, -0.2565, 0.2255), (-7.08, 0.00232, 0.2498), (-7.08, 0.2612, 0.274), (-1.48, 0.2461, 0.1871), (-1.48, -0.006095, 0.2504), (-1.08, 0.26, 0.2497), (-1.08, -2.325e-06, 0.2497), (-1.88, -0.0167, 0.014), (-1.88, -0.02499, 0.2739), (-2.28, -0.1657, 0.07278), (-2.28, -0.02076, 0.2886), (-2.68, -0.2403, 0.1722), (-2.68, -0.01197, 0.2966), (-3.08, -0.2612, 0.2753), (-3.08, -0.00234, 0.2996), (-3.48, -0.2612, 0.2753), (-3.48, -0.002341, 0.2996), (-3.88, -0.2612, 0.2753), (-3.88, -0.002341, 0.2996), (-4.28, -0.2612, 0.2753), (-4.28, -0.002342, 0.2996), (-4.68, -0.2612, 0.2753), (-4.68, -0.002343, 0.2996), (-5.08, -0.2612, 0.2753), (-5.08, -0.002344, 0.2996), (-5.48, -0.2612, 0.2753), (-5.48, -0.002344, 0.2996), (-5.88, -0.2612, 0.2753), (-5.88, -0.002345, 0.2996), (-1.48, -0.2583, 0.3138), (-1.08, -0.26, 0.2497), (-1.88, -0.03328, 0.5337), (-2.28, 0.1242, 0.5044), (-2.68, 0.2163, 0.421), (-3.08, 0.2565, 0.3238), (-3.48, 0.2565, 0.3238), (-3.88, 0.2565, 0.3238), (-4.28, 0.2565, 0.3238), (-4.68, 0.2565, 0.3238), (-5.08, 0.2565, 0.3238), (-5.48, 0.2565, 0.3238), (-5.88, 0.2565, 0.3238), (-6.28, -0.2612, 0.2753), (-6.28, -0.002346, 0.2996), (-6.28, 0.2565, 0.3238), (-6.68, -0.2612, 0.2753), (-6.68, -0.002347, 0.2996), (-6.68, 0.2565, 0.3238), (-7.08, -0.2612, 0.2753), (-7.08, -0.002347, 0.2996), (-7.08, 0.2565, 0.3238), (3.229e-08, 8.941e-08, 0.5), (0.01138, 0.04246, 0.5), (-4.245e-08, 0.04396, 0.5), (0.02198, 0.03807, 0.5), (0.03108, 0.03108, 0.5), (0.03807, 0.02198, 0.5), (0.04246, 0.01138, 0.5), (0.04396, 1.387e-07, 0.5), (0.04246, -0.01138, 0.5), (0.03807, -0.02198, 0.5), (0.03108, -0.03108, 0.5), (0.02198, -0.03807, 0.5), (0.01138, -0.04246, 0.5), (-1.832e-07, -0.04396, 0.5), (-0.01138, -0.04246, 0.5), (-0.02198, -0.03807, 0.5), (-0.03108, -0.03108, 0.5), (-0.03807, -0.02198, 0.5), (-0.04246, -0.01138, 0.5), (-0.04396, 6.153e-08, 0.5), (-0.04246, 0.01138, 0.5), (-0.03807, 0.02198, 0.5), (-0.03108, 0.03108, 0.5), (-0.02198, 0.03807, 0.5), (-0.01138, 0.04246, 0.5), (0.168, 0.627, 0.5), (-2.577e-08, 0.6491, 0.5), (0.3246, 0.5622, 0.5), (0.459, 0.459, 0.5), (0.5622, 0.3246, 0.5), (0.627, 0.168, 0.5), (0.6491, 1.728e-07, 0.5), (0.627, -0.168, 0.5), (0.5622, -0.3246, 0.5), (0.459, -0.459, 0.5), (0.3246, -0.5622, 0.5), (0.168, -0.627, 0.5), (1.928e-07, -0.6491, 0.5), (-0.168, -0.627, 0.5), (-0.3246, -0.5622, 0.5), (-0.459, -0.459, 0.5), (-0.5622, -0.3246, 0.5), (-0.627, -0.168, 0.5), (-0.6491, -1.234e-07, 0.5), (-0.627, 0.168, 0.5), (-0.5622, 0.3246, 0.5), (-0.459, 0.459, 0.5), (-0.3246, 0.5622, 0.5), (-0.168, 0.627, 0.5), (0.1419, 0.5296, 0.5), (-4.169e-08, 0.5483, 0.5), (0.2741, 0.4748, 0.5), (0.3877, 0.3877, 0.5), (0.4748, 0.2741, 0.5), (0.5296, 0.1419, 0.5), (0.5483, 1.546e-07, 0.5), (0.5296, -0.1419, 0.5), (0.4748, -0.2741, 0.5), (0.3877, -0.3877, 0.5), (0.2741, -0.4748, 0.5), (0.1419, -0.5296, 0.5), (1.109e-07, -0.5483, 0.5), (-0.1419, -0.5296, 0.5), (-0.2741, -0.4748, 0.5), (-0.3877, -0.3877, 0.5), (-0.4748, -0.2741, 0.5), (-0.5296, -0.1419, 0.5), (-0.5483, -9.082e-08, 0.5), (-0.5296, 0.1419, 0.5), (-0.4748, 0.2741, 0.5), (-0.3877, 0.3877, 0.5), (-0.2741, 0.4748, 0.5), (-0.1419, 0.5296, 0.5), (0.1158, 0.4322, 0.5), (-5.534e-08, 0.4474, 0.5), (0.2237, 0.3875, 0.5), (0.3164, 0.3164, 0.5), (0.3875, 0.2237, 0.5), (0.4322, 0.1158, 0.5), (0.4474, 1.554e-07, 0.5), (0.4322, -0.1158, 0.5), (0.3875, -0.2237, 0.5), (0.3164, -0.3164, 0.5), (0.2237, -0.3875, 0.5), (0.1158, -0.4322, 0.5), (4.344e-08, -0.4474, 0.5), (-0.1158, -0.4322, 0.5), (-0.2237, -0.3875, 0.5), (-0.3164, -0.3164, 0.5), (-0.3875, -0.2237, 0.5), (-0.4322, -0.1158, 0.5), (-0.4474, -4.989e-08, 0.5), (-0.4322, 0.1158, 0.5), (-0.3875, 0.2237, 0.5), (-0.3164, 0.3164, 0.5), (-0.2237, 0.3875, 0.5), (-0.1158, 0.4322, 0.5), (0.08969, 0.3347, 0.5), (-5.382e-08, 0.3465, 0.5), (0.1733, 0.3001, 0.5), (0.245, 0.245, 0.5), (0.3001, 0.1733, 0.5), (0.3347, 0.08969, 0.5), (0.3465, 1.539e-07, 0.5), (0.3347, -0.08969, 0.5), (0.3001, -0.1733, 0.5), (0.245, -0.245, 0.5), (0.1733, -0.3001, 0.5), (0.08969, -0.3347, 0.5), (-2.023e-08, -0.3465, 0.5), (-0.08969, -0.3347, 0.5), (-0.1733, -0.3001, 0.5), (-0.245, -0.245, 0.5), (-0.3001, -0.1733, 0.5), (-0.3347, -0.08969, 0.5), (-0.3465, -1.199e-08, 0.5), (-0.3347, 0.08969, 0.5), (-0.3001, 0.1733, 0.5), (-0.245, 0.245, 0.5), (-0.1733, 0.3001, 0.5), (-0.08969, 0.3347, 0.5), (0.06359, 0.2373, 0.5), (-4.472e-08, 0.2457, 0.5), (0.1228, 0.2128, 0.5), (0.1737, 0.1737, 0.5), (0.2128, 0.1228, 0.5), (0.2373, 0.06359, 0.5), (0.2457, 1.508e-07, 0.5), (0.2373, -0.06359, 0.5), (0.2128, -0.1228, 0.5), (0.1737, -0.1737, 0.5), (0.1228, -0.2128, 0.5), (0.06359, -0.2373, 0.5), (-7.556e-08, -0.2457, 0.5), (-0.06359, -0.2373, 0.5), (-0.1228, -0.2128, 0.5), (-0.1737, -0.1737, 0.5), (-0.2128, -0.1228, 0.5), (-0.2373, -0.06359, 0.5), (-0.2457, 2.136e-08, 0.5), (-0.2373, 0.06359, 0.5), (-0.2128, 0.1228, 0.5), (-0.1737, 0.1737, 0.5), (-0.1228, 0.2128, 0.5), (-0.06359, 0.2373, 0.5), (0.03748, 0.1399, 0.5), (-4.927e-08, 0.1448, 0.5), (0.07241, 0.1254, 0.5), (0.1024, 0.1024, 0.5), (0.1254, 0.07241, 0.5), (0.1399, 0.03748, 0.5), (0.1448, 1.478e-07, 0.5), (0.1399, -0.03748, 0.5), (0.1254, -0.07241, 0.5), (0.1024, -0.1024, 0.5), (0.07241, -0.1254, 0.5), (0.03748, -0.1399, 0.5), (-1.309e-07, -0.1448, 0.5), (-0.03748, -0.1399, 0.5), (-0.07241, -0.1254, 0.5), (-0.1024, -0.1024, 0.5), (-0.1254, -0.07241, 0.5), (-0.1399, -0.03748, 0.5), (-0.1448, 5.774e-08, 0.5), (-0.1399, 0.03748, 0.5), (-0.1254, 0.07241, 0.5), (-0.1024, 0.1024, 0.5), (-0.07241, 0.1254, 0.5), (-0.03748, 0.1399, 0.5)], [], [(0, 1, 3, 2), (1, 0, 4, 5), (5, 4, 6, 7), (7, 6, 8, 9), (9, 8, 10, 11), (11, 10, 12, 13), (13, 12, 14, 15), (15, 14, 16, 17), (17, 16, 18, 19), (19, 18, 20, 21), (21, 20, 22, 23), (23, 22, 24, 25), (55, 29, 30, 59), (59, 30, 31, 63), (63, 31, 32, 67), (67, 32, 33, 71), (71, 33, 34, 75), (75, 34, 35, 79), (79, 35, 36, 83), (83, 36, 37, 87), (87, 37, 38, 91), (91, 38, 39, 95), (95, 39, 40, 99), (99, 40, 41, 103), (103, 41, 42, 107), (107, 42, 43, 111), (121, 47, 48, 125), (125, 48, 49, 129), (135, 52, 53, 54), (54, 53, 57, 58), (58, 57, 61, 62), (57, 56, 60, 61), (56, 55, 59, 60), (62, 61, 65, 66), (61, 60, 64, 65), (60, 59, 63, 64), (66, 65, 69, 70), (65, 64, 68, 69), (64, 63, 67, 68), (70, 69, 73, 74), (69, 68, 72, 73), (68, 67, 71, 72), (74, 73, 77, 78), (73, 72, 76, 77), (72, 71, 75, 76), (78, 77, 81, 82), (77, 76, 80, 81), (76, 75, 79, 80), (82, 81, 85, 86), (81, 80, 84, 85), (80, 79, 83, 84), (86, 85, 89, 90), (85, 84, 88, 89), (84, 83, 87, 88), (90, 89, 93, 94), (89, 88, 92, 93), (88, 87, 91, 92), (94, 93, 97, 98), (93, 92, 96, 97), (98, 97, 101, 102), (97, 96, 100, 101), (102, 101, 105, 106), (101, 100, 104, 105), (100, 99, 103, 104), (106, 105, 109, 110), (105, 104, 108, 109), (104, 103, 107, 108), (110, 109, 113, 114), (109, 108, 112, 113), (108, 107, 111, 112), (114, 113, 115, 116), (116, 115, 117, 118), (118, 117, 119, 120), (120, 119, 123, 124), (124, 123, 127, 128), (123, 122, 126, 127), (122, 121, 125, 126), (128, 127, 131, 132), (127, 126, 130, 131), (126, 125, 129, 130), (134, 133, 52, 135), (132, 131, 133, 134), (26, 51, 136), (26, 136, 137), (26, 137, 138), (26, 138, 139), (26, 139, 140), (26, 140, 141), (26, 141, 142), (26, 142, 143), (26, 143, 144), (26, 144, 145), (26, 145, 146), (26, 146, 147), (26, 147, 148), (26, 148, 149), (26, 149, 150), (26, 150, 151), (26, 151, 152), (26, 152, 153), (26, 153, 154), (26, 154, 155), (26, 155, 156), (26, 156, 157), (26, 158, 51), (26, 157, 158), (160, 159, 135, 54), (161, 160, 54, 58), (162, 161, 58, 62), (163, 162, 62, 66), (164, 163, 66, 70), (165, 164, 70, 74), (166, 165, 74, 78), (167, 166, 78, 82), (168, 167, 82, 86), (169, 168, 86, 90), (170, 169, 90, 94), (171, 170, 94, 98), (172, 171, 98, 102), (173, 172, 102, 106), (174, 173, 106, 110), (175, 174, 110, 114), (176, 175, 114, 116), (177, 176, 116, 118), (178, 177, 118, 120), (179, 178, 120, 124), (180, 179, 124, 128), (181, 180, 128, 132), (159, 182, 134, 135), (182, 181, 132, 134), (136, 51, 159, 160), (137, 136, 160, 161), (138, 137, 161, 162), (139, 138, 162, 163), (140, 139, 163, 164), (141, 140, 164, 165), (142, 141, 165, 166), (143, 142, 166, 167), (144, 143, 167, 168), (145, 144, 168, 169), (146, 145, 169, 170), (147, 146, 170, 171), (148, 147, 171, 172), (149, 148, 172, 173), (150, 149, 173, 174), (151, 150, 174, 175), (152, 151, 175, 176), (153, 152, 176, 177), (154, 153, 177, 178), (155, 154, 178, 179), (156, 155, 179, 180), (157, 156, 180, 181), (51, 158, 182, 159), (158, 157, 181, 182), (23, 25, 195, 194), (21, 23, 194, 193), (19, 21, 193, 192), (17, 19, 192, 191), (15, 17, 191, 190), (13, 15, 190, 189), (11, 13, 189, 188), (9, 11, 188, 187), (7, 9, 187, 186), (5, 7, 186, 185), (1, 5, 185, 183), (3, 1, 183, 184), (195, 25, 197, 198), (25, 24, 196, 197), (198, 197, 200, 201), (197, 196, 199, 200), (201, 200, 203, 204), (200, 199, 202, 203), (205, 207, 208, 206), (206, 210, 209, 205), (210, 212, 211, 209), (212, 214, 213, 211), (214, 216, 215, 213), (216, 218, 217, 215), (218, 220, 219, 217), (220, 222, 221, 219), (222, 224, 223, 221), (224, 226, 225, 223), (226, 228, 227, 225), (228, 230, 229, 227), (228, 242, 243, 230), (226, 241, 242, 228), (224, 240, 241, 226), (222, 239, 240, 224), (220, 238, 239, 222), (218, 237, 238, 220), (216, 236, 237, 218), (214, 235, 236, 216), (212, 234, 235, 214), (210, 233, 234, 212), (206, 231, 233, 210), (208, 232, 231, 206), (243, 246, 245, 230), (230, 245, 244, 229), (246, 249, 248, 245), (245, 248, 247, 244), (249, 252, 251, 248), (248, 251, 250, 247), (193, 241, 240, 192), (8, 213, 215, 10), (190, 238, 237, 189), (6, 211, 213, 8), (22, 227, 229, 24), (204, 252, 249, 201), (187, 235, 234, 186), (4, 209, 211, 6), (194, 242, 241, 193), (198, 246, 243, 195), (20, 225, 227, 22), (196, 244, 247, 199), (183, 231, 232, 184), (2, 99, 100, 207), (0, 205, 209, 4), (191, 239, 238, 190), (18, 223, 225, 20), (188, 236, 235, 187), (16, 221, 223, 18), (195, 243, 242, 194), (202, 250, 251, 203), (185, 233, 231, 183), (2, 207, 205, 0), (192, 240, 239, 191), (14, 219, 221, 16), (201, 249, 246, 198), (199, 247, 250, 202), (189, 237, 236, 188), (12, 217, 219, 14), (24, 229, 244, 196), (186, 234, 233, 185), (10, 215, 217, 12), (203, 251, 252, 204), (232, 92, 91, 184), (208, 96, 92, 232), (207, 100, 96, 208), (184, 91, 95, 3), (3, 95, 99, 2), (253, 254, 256, 255), (254, 253, 257, 258), (258, 257, 259, 260), (260, 259, 261, 262), (262, 261, 263, 264), (264, 263, 265, 266), (266, 265, 267, 268), (268, 267, 269, 270), (270, 269, 271, 272), (272, 271, 273, 274), (274, 273, 275, 276), (276, 275, 277, 278), (276, 278, 291, 290), (274, 276, 290, 289), (272, 274, 289, 288), (270, 272, 288, 287), (268, 270, 287, 286), (266, 268, 286, 285), (264, 266, 285, 284), (262, 264, 284, 283), (260, 262, 283, 282), (258, 260, 282, 281), (254, 258, 281, 279), (256, 254, 279, 280), (291, 278, 293, 294), (278, 277, 292, 293), (294, 293, 296, 297), (293, 292, 295, 296), (297, 296, 299, 300), (296, 295, 298, 299), (301, 303, 304, 302), (302, 306, 305, 301), (306, 308, 307, 305), (308, 310, 309, 307), (310, 312, 311, 309), (312, 314, 313, 311), (314, 316, 315, 313), (316, 318, 317, 315), (318, 320, 319, 317), (320, 322, 321, 319), (322, 324, 323, 321), (324, 326, 325, 323), (324, 338, 339, 326), (322, 337, 338, 324), (320, 336, 337, 322), (318, 335, 336, 320), (316, 334, 335, 318), (314, 333, 334, 316), (312, 332, 333, 314), (310, 331, 332, 312), (308, 330, 331, 310), (306, 329, 330, 308), (302, 327, 329, 306), (304, 328, 327, 302), (339, 342, 341, 326), (326, 341, 340, 325), (342, 345, 344, 341), (341, 344, 343, 340), (345, 348, 347, 344), (344, 347, 346, 343), (289, 337, 336, 288), (261, 309, 311, 263), (286, 334, 333, 285), (259, 307, 309, 261), (275, 323, 325, 277), (300, 348, 345, 297), (283, 331, 330, 282), (257, 305, 307, 259), (290, 338, 337, 289), (294, 342, 339, 291), (273, 321, 323, 275), (292, 340, 343, 295), (279, 327, 328, 280), (253, 301, 305, 257), (287, 335, 334, 286), (271, 319, 321, 273), (284, 332, 331, 283), (269, 317, 319, 271), (291, 339, 338, 290), (298, 346, 347, 299), (281, 329, 327, 279), (255, 303, 301, 253), (288, 336, 335, 287), (267, 315, 317, 269), (297, 345, 342, 294), (295, 343, 346, 298), (285, 333, 332, 284), (265, 313, 315, 267), (277, 325, 340, 292), (282, 330, 329, 281), (263, 311, 313, 265), (299, 347, 348, 300), (349, 350, 352, 351), (350, 349, 353, 354), (354, 353, 355, 356), (356, 355, 357, 358), (358, 357, 359, 360), (360, 359, 361, 362), (362, 361, 363, 364), (364, 363, 365, 366), (366, 365, 367, 368), (368, 367, 369, 370), (370, 369, 371, 372), (372, 371, 373, 374), (372, 374, 393, 392), (370, 372, 392, 391), (368, 370, 391, 390), (366, 368, 390, 389), (364, 366, 389, 388), (362, 364, 388, 387), (360, 362, 387, 386), (358, 360, 386, 385), (356, 358, 385, 384), (354, 356, 384, 383), (350, 354, 383, 381), (352, 350, 381, 382), (393, 374, 395, 396), (374, 373, 394, 395), (396, 395, 398, 399), (395, 394, 397, 398), (399, 398, 401, 402), (398, 397, 400, 401), (403, 405, 406, 404), (404, 408, 407, 403), (408, 410, 409, 407), (410, 412, 411, 409), (412, 414, 413, 411), (414, 416, 415, 413), (416, 418, 417, 415), (418, 420, 419, 417), (420, 422, 421, 419), (422, 424, 423, 421), (424, 426, 425, 423), (426, 428, 427, 425), (426, 440, 441, 428), (424, 439, 440, 426), (422, 438, 439, 424), (420, 437, 438, 422), (418, 436, 437, 420), (416, 435, 436, 418), (414, 434, 435, 416), (412, 433, 434, 414), (410, 432, 433, 412), (408, 431, 432, 410), (404, 429, 431, 408), (406, 430, 429, 404), (441, 444, 443, 428), (428, 443, 442, 427), (444, 447, 446, 443), (443, 446, 445, 442), (447, 450, 449, 446), (446, 449, 448, 445), (391, 439, 438, 390), (357, 411, 413, 359), (388, 436, 435, 387), (355, 409, 411, 357), (371, 425, 427, 373), (402, 450, 447, 399), (385, 433, 432, 384), (353, 407, 409, 355), (392, 440, 439, 391), (396, 444, 441, 393), (369, 423, 425, 371), (394, 442, 445, 397), (381, 429, 430, 382), (351, 379, 380, 405), (349, 403, 407, 353), (389, 437, 436, 388), (367, 421, 423, 369), (386, 434, 433, 385), (365, 419, 421, 367), (393, 441, 440, 392), (400, 448, 449, 401), (383, 431, 429, 381), (351, 405, 403, 349), (390, 438, 437, 389), (363, 417, 419, 365), (399, 447, 444, 396), (397, 445, 448, 400), (387, 435, 434, 386), (361, 415, 417, 363), (373, 427, 442, 394), (384, 432, 431, 383), (359, 413, 415, 361), (401, 449, 450, 402), (430, 376, 375, 382), (406, 378, 376, 430), (405, 380, 378, 406), (382, 375, 377, 352), (352, 377, 379, 351), (451, 452, 454, 453), (452, 451, 455, 456), (456, 455, 457, 458), (458, 457, 459, 460), (460, 459, 461, 462), (462, 461, 463, 464), (464, 463, 465, 466), (466, 465, 467, 468), (468, 467, 469, 470), (470, 469, 471, 472), (472, 471, 473, 474), (474, 473, 475, 476), (474, 476, 495, 494), (472, 474, 494, 493), (470, 472, 493, 492), (468, 470, 492, 491), (466, 468, 491, 490), (464, 466, 490, 489), (462, 464, 489, 488), (460, 462, 488, 487), (458, 460, 487, 486), (456, 458, 486, 485), (452, 456, 485, 483), (454, 452, 483, 484), (495, 476, 497, 498), (476, 475, 496, 497), (498, 497, 500, 501), (497, 496, 499, 500), (501, 500, 503, 504), (500, 499, 502, 503), (505, 507, 508, 506), (506, 510, 509, 505), (510, 512, 511, 509), (512, 514, 513, 511), (514, 516, 515, 513), (516, 518, 517, 515), (518, 520, 519, 517), (520, 522, 521, 519), (522, 524, 523, 521), (524, 526, 525, 523), (526, 528, 527, 525), (528, 530, 529, 527), (528, 542, 543, 530), (526, 541, 542, 528), (524, 540, 541, 526), (522, 539, 540, 524), (520, 538, 539, 522), (518, 537, 538, 520), (516, 536, 537, 518), (514, 535, 536, 516), (512, 534, 535, 514), (510, 533, 534, 512), (506, 531, 533, 510), (508, 532, 531, 506), (543, 546, 545, 530), (530, 545, 544, 529), (546, 549, 548, 545), (545, 548, 547, 544), (549, 552, 551, 548), (548, 551, 550, 547), (493, 541, 540, 492), (459, 513, 515, 461), (490, 538, 537, 489), (457, 511, 513, 459), (473, 527, 529, 475), (504, 552, 549, 501), (487, 535, 534, 486), (455, 509, 511, 457), (494, 542, 541, 493), (498, 546, 543, 495), (471, 525, 527, 473), (496, 544, 547, 499), (483, 531, 532, 484), (453, 481, 482, 507), (451, 505, 509, 455), (491, 539, 538, 490), (469, 523, 525, 471), (488, 536, 535, 487), (467, 521, 523, 469), (495, 543, 542, 494), (502, 550, 551, 503), (485, 533, 531, 483), (453, 507, 505, 451), (492, 540, 539, 491), (465, 519, 521, 467), (501, 549, 546, 498), (499, 547, 550, 502), (489, 537, 536, 488), (463, 517, 519, 465), (475, 529, 544, 496), (486, 534, 533, 485), (461, 515, 517, 463), (503, 551, 552, 504), (532, 478, 477, 484), (508, 480, 478, 532), (507, 482, 480, 508), (484, 477, 479, 454), (454, 479, 481, 453), (377, 27, 28, 379), (379, 28, 29, 55), (111, 43, 44, 477), (477, 44, 45, 479), (479, 45, 46, 481), (481, 46, 47, 121), (375, 50, 27, 377), (129, 49, 50, 375), (52, 378, 380, 53), (378, 377, 379, 380), (53, 380, 56, 57), (380, 379, 55, 56), (113, 112, 478, 115), (112, 111, 477, 478), (115, 478, 480, 117), (478, 477, 479, 480), (117, 480, 482, 119), (480, 479, 481, 482), (119, 482, 122, 123), (482, 481, 121, 122), (133, 376, 378, 52), (376, 375, 377, 378), (131, 130, 376, 133), (130, 129, 375, 376), (255, 75, 76, 303), (328, 68, 67, 280), (304, 72, 68, 328), (303, 76, 72, 304), (280, 67, 71, 256), (256, 71, 75, 255), (558, 557, 553), (569, 568, 553), (555, 577, 553), (556, 554, 553), (567, 566, 553), (576, 575, 553), (565, 564, 553), (574, 573, 553), (563, 562, 553), (572, 571, 553), (561, 560, 553), (559, 558, 553), (570, 569, 553), (557, 556, 553), (568, 567, 553), (577, 576, 553), (554, 555, 553), (566, 565, 553), (575, 574, 553), (564, 563, 553), (573, 572, 553), (562, 561, 553), (571, 570, 553), (560, 559, 553), (579, 578, 28, 27), (578, 580, 29, 28), (580, 581, 30, 29), (581, 582, 31, 30), (582, 583, 32, 31), (583, 584, 33, 32), (584, 585, 34, 33), (585, 586, 35, 34), (586, 587, 36, 35), (587, 588, 37, 36), (588, 589, 38, 37), (589, 590, 39, 38), (590, 591, 40, 39), (591, 592, 41, 40), (592, 593, 42, 41), (593, 594, 43, 42), (594, 595, 44, 43), (595, 596, 45, 44), (596, 597, 46, 45), (597, 598, 47, 46), (598, 599, 48, 47), (599, 600, 49, 48), (600, 601, 50, 49), (601, 579, 27, 50), (603, 602, 578, 579), (602, 604, 580, 578), (604, 605, 581, 580), (605, 606, 582, 581), (606, 607, 583, 582), (607, 608, 584, 583), (608, 609, 585, 584), (609, 610, 586, 585), (610, 611, 587, 586), (611, 612, 588, 587), (612, 613, 589, 588), (613, 614, 590, 589), (614, 615, 591, 590), (615, 616, 592, 591), (616, 617, 593, 592), (617, 618, 594, 593), (618, 619, 595, 594), (619, 620, 596, 595), (620, 621, 597, 596), (621, 622, 598, 597), (622, 623, 599, 598), (623, 624, 600, 599), (624, 625, 601, 600), (625, 603, 579, 601), (627, 626, 602, 603), (626, 628, 604, 602), (628, 629, 605, 604), (629, 630, 606, 605), (630, 631, 607, 606), (631, 632, 608, 607), (632, 633, 609, 608), (633, 634, 610, 609), (634, 635, 611, 610), (635, 636, 612, 611), (636, 637, 613, 612), (637, 638, 614, 613), (638, 639, 615, 614), (639, 640, 616, 615), (640, 641, 617, 616), (641, 642, 618, 617), (642, 643, 619, 618), (643, 644, 620, 619), (644, 645, 621, 620), (645, 646, 622, 621), (646, 647, 623, 622), (647, 648, 624, 623), (648, 649, 625, 624), (649, 627, 603, 625), (651, 650, 626, 627), (650, 652, 628, 626), (652, 653, 629, 628), (653, 654, 630, 629), (654, 655, 631, 630), (655, 656, 632, 631), (656, 657, 633, 632), (657, 658, 634, 633), (658, 659, 635, 634), (659, 660, 636, 635), (660, 661, 637, 636), (661, 662, 638, 637), (662, 663, 639, 638), (663, 664, 640, 639), (664, 665, 641, 640), (665, 666, 642, 641), (666, 667, 643, 642), (667, 668, 644, 643), (668, 669, 645, 644), (669, 670, 646, 645), (670, 671, 647, 646), (671, 672, 648, 647), (672, 673, 649, 648), (673, 651, 627, 649), (675, 674, 650, 651), (674, 676, 652, 650), (676, 677, 653, 652), (677, 678, 654, 653), (678, 679, 655, 654), (679, 680, 656, 655), (680, 681, 657, 656), (681, 682, 658, 657), (682, 683, 659, 658), (683, 684, 660, 659), (684, 685, 661, 660), (685, 686, 662, 661), (686, 687, 663, 662), (687, 688, 664, 663), (688, 689, 665, 664), (689, 690, 666, 665), (690, 691, 667, 666), (691, 692, 668, 667), (692, 693, 669, 668), (693, 694, 670, 669), (694, 695, 671, 670), (695, 696, 672, 671), (696, 697, 673, 672), (697, 675, 651, 673), (699, 698, 674, 675), (698, 700, 676, 674), (700, 701, 677, 676), (701, 702, 678, 677), (702, 703, 679, 678), (703, 704, 680, 679), (704, 705, 681, 680), (705, 706, 682, 681), (706, 707, 683, 682), (707, 708, 684, 683), (708, 709, 685, 684), (709, 710, 686, 685), (710, 711, 687, 686), (711, 712, 688, 687), (712, 713, 689, 688), (713, 714, 690, 689), (714, 715, 691, 690), (715, 716, 692, 691), (716, 717, 693, 692), (717, 718, 694, 693), (718, 719, 695, 694), (719, 720, 696, 695), (720, 721, 697, 696), (721, 699, 675, 697), (555, 554, 698, 699), (554, 556, 700, 698), (556, 557, 701, 700), (557, 558, 702, 701), (558, 559, 703, 702), (559, 560, 704, 703), (560, 561, 705, 704), (561, 562, 706, 705), (562, 563, 707, 706), (563, 564, 708, 707), (564, 565, 709, 708), (565, 566, 710, 709), (566, 567, 711, 710), (567, 568, 712, 711), (568, 569, 713, 712), (569, 570, 714, 713), (570, 571, 715, 714), (571, 572, 716, 715), (572, 573, 717, 716), (573, 574, 718, 717), (574, 575, 719, 718), (575, 576, 720, 719), (576, 577, 721, 720), (577, 555, 699, 721)])
me_cylinder.use_remesh_preserve_volume = False
me_cylinder.use_remesh_preserve_attributes = False
me_cylinder.use_mirror_vertex_groups = False
me_cylinder.update()
me_cylinder_001 = bpy.data.meshes.new('Cylinder.001')
me_cylinder_001.from_pydata([(0.4192, -0.7088, 0.918), (0.4286, -0.7088, 1.05), (2.042, -0.7088, 1.05), (2.042, -0.7088, 0.9615), (0.3771, -0.7088, 0.8068), (1.816, -0.7088, 0.839), (0.3182, -0.7088, 1.05), (0.4286, -0.7588, 1.05), (2.042, -0.7588, 1.05), (2.042, -0.7588, 0.9615), (1.816, -0.7588, 0.839), (0.3771, -0.7588, 0.8068), (0.2459, -0.5966, 0.7778), (0.3182, -0.7588, 1.05), (0.4182, -0.7588, 0.918), (0.1407, -0.7035, 1.0), (0.1427, -0.7947, 1.0), (0.2425, -0.738, 0.7778), (0.2425, -0.4551, 0.7778), (0.3862, -0.5966, 0.5556), (0.04162, -0.9087, 1.143), (0.381, -0.4551, 0.5556), (0.2297, -0.3191, 0.7778), (0.1407, -0.8859, 1.0), (0.3804, -0.738, 0.5556), (0.0422, -0.9588, 1.143), (0.03943, -0.8605, 1.143), (0.361, -0.3191, 0.5556), (0.1333, -0.6157, 1.0), (0.1333, -0.9737, 1.0), (0.4566, -1.077e-07, 0.3333), (0.2297, -0.874, 0.7778), (0.4507, 0.1751, 0.3333), (-0.0422, -0.9588, 1.143), (-0.04162, -0.9087, 1.143), (0.4273, 0.3365, 0.3333), (0.3269, -0.1938, 0.5556), (0.2078, -0.1938, 0.7778), (0.04162, -1.009, 1.143), (0.4498, -0.1864, 0.3333), (0.3603, -0.874, 0.5556), (-0.04162, -1.009, 1.143), (0.0357, -0.8189, 1.143), (-0.03943, -0.8605, 1.143), (0.3875, 0.48, 0.3333), (0.1207, -0.54, 1.0), (0.03943, -1.057, 1.143), (0.1207, -1.055, 1.0), (0.7707, 7.488e-08, 0.1111), (0.7601, 0.1951, 0.1111), (0.2078, -0.9994, 0.7778), (-0.1407, -0.8859, 1.0), (-0.1427, -0.7947, 1.0), (0.03055, -0.7895, 1.143), (-0.1407, -0.7035, 1.0), (1.13, 0.4605, 6.926e-08), (0.3316, 0.5654, 0.3333), (0.2798, -0.1167, 0.5556), (0.1778, -0.1167, 0.7778), (0.76, -0.1951, 0.1111), (0.4243, -0.874, 0.3333), (0.3261, -0.9994, 0.5556), (0.7334, 0.3202, 0.1111), (-0.1333, -0.9737, 1.0), (-0.03943, -1.057, 1.143), (-0.02418, -0.7625, 1.143), (-0.1333, -0.6157, 1.0), (1.078, 0.2137, -0.3128), (1.135, 0.5605, 8.628e-08), (0.5833, 0.5782, 0.1111), (0.1032, -0.4866, 1.0), (0.1032, -1.125, 1.0), (0.03711, -1.102, 1.143), (0.8117, 7.55e-08, -0.1111), (0.8005, -0.1951, -0.1111), (0.8005, 0.1951, -0.1111), (0.1778, -1.109, 0.7778), (0.7865, 0.2576, -0.1111), (-0.2425, -0.738, 0.7778), (-0.3182, -0.7088, 1.05), (1.706e-09, -0.7292, 1.143), (-0.0357, -0.8189, 1.143), (-0.2297, -0.3191, 0.7778), (0.8005, 0.1951, -0.3333), (2.919, 0.2137, -0.3128), (3.062, 0.4605, 7.267e-08), (3.081, 0.5605, 8.522e-08), (0.716, 0.49, -0.3333), (0.6857, 0.4902, 0.1111), (0.4582, 0.656, 0.1111), (0.2623, 0.6458, 0.3333), (0.2212, -0.04213, 0.5556), (0.1405, -0.04213, 0.7778), (0.8117, 7.55e-08, -0.2222), (0.8005, -0.1951, -0.2222), (0.7199, -0.874, 0.1111), (0.8005, 0.1951, -0.2222), (0.3841, -0.9994, 0.3333), (0.279, -1.109, 0.5556), (-0.3182, -0.7588, 1.05), (-0.2297, -0.874, 0.7778), (-0.1207, -1.055, 1.0), (-0.03093, -1.172, 1.143), (-0.2459, -0.5966, 0.7778), (0.02418, -0.7625, 1.143), (0.0168, -0.7426, 1.143), (-0.0168, -0.7426, 1.143), (-0.03055, -0.7895, 1.143), (-0.2078, -0.1938, 0.7778), (-0.2425, -0.4551, 0.7778), (-0.1207, -0.54, 1.0), (1.092, 0.4605, -0.4286), (2.94, 0.4605, -0.4286), (5.307, 0.2137, -0.3128), (5.307, 0.4605, 7.267e-08), (5.307, 0.5605, 8.522e-08), (1.154, 0.5605, -0.2175), (3.07, 0.5605, -0.2175), (0.6191, 0.5789, -0.1111), (0.4828, 0.656, -0.1111), (0.08161, -0.4375, 1.0), (0.08161, -1.184, 1.0), (0.03323, -1.141, 1.143), (0.8117, 7.55e-08, -0.3333), (0.8005, -0.1951, -0.3333), (0.7583, -0.3827, -0.1111), (0.7583, -0.3827, -0.2222), (0.1405, -1.199, 0.7778), (-0.4182, -0.7588, 0.918), (-0.3804, -0.738, 0.5556), (-0.03711, -1.102, 1.143), (-0.4192, -0.7088, 0.918), (-0.4286, -0.7088, 1.05), (-0.4286, -0.7588, 1.05), (0.008698, -0.7312, 1.143), (-0.008698, -0.7312, 1.143), (-0.08161, -0.4375, 1.0), (-0.1032, -0.4866, 1.0), (-0.3269, -0.1938, 0.5556), (-0.361, -0.3191, 0.5556), (0.7583, 0.3436, -0.5556), (1.095, 0.5605, -0.4286), (2.953, 0.5605, -0.4286), (5.307, 0.4605, -0.4286), (7.307, 0.2137, -0.3069), (7.307, 0.5605, -0.0229), (7.307, 0.4605, -0.0229), (5.307, 0.5605, -0.2175), (0.6864, 0.4886, -0.5556), (0.7337, 0.4906, -0.1111), (0.3302, 0.7104, -0.1111), (0.3134, 0.7104, 0.1111), (0.1819, 0.6902, 0.3333), (0.1534, 0.01352, 0.5556), (0.09747, 0.01352, 0.7778), (0.8117, 2.261e-07, -0.5556), (0.8005, -0.1951, -0.5556), (0.7583, -0.3827, -0.3333), (0.6864, -0.5556, -0.1111), (0.6864, -0.5556, -0.2222), (0.6516, -0.9994, 0.1111), (0.8005, 0.1796, -0.5556), (0.3285, -1.109, 0.3333), (0.2205, -1.199, 0.5556), (-0.3771, -0.7588, 0.8068), (-0.3862, -0.5966, 0.5556), (-0.3603, -0.874, 0.5556), (-0.2078, -0.9994, 0.7778), (-0.1032, -1.125, 1.0), (-0.03323, -1.141, 1.143), (0.03287, -1.211, 1.143), (-0.381, -0.4551, 0.5556), (-0.3771, -0.7088, 0.8068), (-2.042, -0.7088, 1.05), (-2.042, -0.7588, 1.05), (0.0566, -0.4012, 1.0), (0.02915, -0.3805, 1.0), (-0.02915, -0.3805, 1.0), (-0.0566, -0.4012, 1.0), (-0.1778, -0.1167, 0.7778), (-0.2798, -0.1167, 0.5556), (5.307, 0.5605, -0.4286), (7.307, 0.4605, -0.4171), (8.91, 0.5605, -0.03531), (8.91, 0.4605, -0.03531), (7.307, 0.5605, -0.2186), (0.5871, 0.5739, -0.5556), (0.6132, 0.5781, -0.3333), (0.4828, 0.656, -0.3333), (0.3302, 0.7104, -0.3333), (0.1672, 0.7371, -0.1111), (0.1587, 0.7371, 0.1111), (0.0566, -1.227, 1.0), (0.03093, -1.172, 1.143), (0.8117, 2.877e-07, -0.7778), (0.8005, -0.1951, -0.7778), (0.7583, -0.3827, -0.5556), (0.6864, -0.5556, -0.3333), (0.5871, -0.7071, -0.1111), (0.5871, -0.7071, -0.2222), (0.09747, -1.266, 0.7778), (-2.042, -0.7588, 0.9615), (-1.816, -0.7588, 0.839), (-0.4566, -1.077e-07, 0.3333), (-0.4498, -0.1864, 0.3333), (-0.08161, -1.184, 1.0), (-0.03287, -1.211, 1.143), (-1.816, -0.7088, 0.839), (-2.042, -0.7088, 0.9615), (1.558e-09, -0.3768, 1.0), (-0.09747, 0.01352, 0.7778), (-0.1405, -0.04213, 0.7778), (-0.3316, 0.5654, 0.3333), (-0.3875, 0.48, 0.3333), (-0.4273, 0.3365, 0.3333), (0.7583, 0.3436, -0.7778), (0.8005, 0.1796, -0.7778), (9.447, 0.2137, -0.3003), (9.646, 0.4605, -0.3984), (9.283, 0.5605, -0.2196), (7.307, 0.5605, -0.4178), (0.5871, 0.5739, -0.7778), (0.6864, 0.4886, -0.7778), (0.4641, 0.6535, -0.5556), (0.3216, 0.7093, -0.5556), (0.1672, 0.7371, -0.3333), (3.315e-17, 0.7441, -0.1111), (-9.499e-11, 0.7441, 0.1111), (0.09334, 0.7126, 0.3333), (0.07876, 0.04543, 0.5556), (0.05013, 0.04543, 0.7778), (0.428, -0.3171, -0.9286), (0.7583, -0.3827, -0.7778), (0.6864, -0.5556, -0.5556), (0.5871, -0.7071, -0.3333), (0.5573, -1.109, 0.1111), (0.4641, -0.8315, -0.1111), (0.4641, -0.8315, -0.2222), (0.2597, -1.199, 0.3333), (0.1529, -1.266, 0.5556), (-0.4507, 0.1751, 0.3333), (-0.4243, -0.874, 0.3333), (-0.3261, -0.9994, 0.5556), (-0.1778, -1.109, 0.7778), (-0.0566, -1.227, 1.0), (-0.03195, -1.196, 1.143), (1.558e-09, -1.216, 1.143), (0.03195, -1.196, 1.143), (-7.168e-10, 0.05116, 0.7778), (-0.05013, 0.04543, 0.7778), (-0.2212, -0.04213, 0.5556), (-0.2623, 0.6458, 0.3333), (0.3996, -0.14, -0.9286), (0.422, -0.2268, -0.9286), (9.646, 0.5605, -0.3984), (0.3088, -0.01234, -0.9286), (0.4641, 0.6535, -0.7778), (0.165, 0.7368, -0.5556), (3.315e-17, 0.7441, -0.3333), (-0.1672, 0.7371, -0.1111), (-0.1587, 0.7371, 0.1111), (0.02915, -1.253, 1.0), (0.422, -0.4073, -0.9286), (0.6864, -0.5556, -0.7778), (0.5871, -0.7071, -0.5556), (0.4641, -0.8315, -0.3333), (0.4404, -1.199, 0.1111), (0.3216, -0.9239, -0.1111), (0.3216, -0.9239, -0.2222), (0.05013, -1.308, 0.7778), (-0.7601, 0.1951, 0.1111), (-0.7707, 7.488e-08, 0.1111), (-0.76, -0.1951, 0.1111), (-0.1405, -1.199, 0.7778), (-0.02915, -1.253, 1.0), (-0.03, -1.4, 1.143), (7.749e-07, -1.4, 1.143), (0.03, -1.4, 1.143), (-0.07876, 0.04543, 0.5556), (-0.1534, 0.01352, 0.5556), (-0.4582, 0.656, 0.1111), (-0.5833, 0.5782, 0.1111), (-1.13, 0.4605, 6.926e-08), (0.3615, -0.06515, -0.9286), (0.3154, -0.2757, -0.9286), (0.2986, -0.2106, -0.9286), (0.2435, 0.0356, -0.9286), (0.3216, 0.7093, -0.7778), (0.165, 0.7368, -0.7778), (3.315e-17, 0.7441, -0.5556), (-0.1672, 0.7371, -0.3333), (-0.3302, 0.7104, -0.1111), (-0.3134, 0.7104, 0.1111), (-0.09334, 0.7126, 0.3333), (7.024e-09, 0.7215, 0.3333), (-3.592e-09, 0.05116, 0.5556), (0.3154, -0.4111, -0.9286), (0.3198, -0.3434, -0.9286), (0.3996, -0.4941, -0.9286), (0.5871, -0.7071, -0.7778), (0.4641, -0.8315, -0.5556), (0.3216, -0.9239, -0.3333), (0.3052, -1.266, 0.1111), (0.165, -0.9808, -0.1111), (0.165, -0.9808, -0.2222), (0.18, -1.266, 0.3333), (0.07848, -1.308, 0.5556), (-0.7199, -0.874, 0.1111), (-0.3841, -0.9994, 0.3333), (-0.279, -1.109, 0.5556), (-0.09747, -1.266, 0.7778), (-0.03, -2.669, 1.143), (-1.045e-06, -2.669, 1.143), (0.03, -2.669, 1.143), (-0.1819, 0.6902, 0.3333), (-0.6857, 0.4902, 0.1111), (-1.135, 0.5605, 8.628e-08), (-1.078, 0.2137, -0.3128), (-0.7334, 0.3202, 0.1111), (0.27, -0.1545, -0.9286), (0.2305, -0.1148, -0.9286), (0.1815, -0.07837, -0.9286), (0.1679, 0.06692, -0.9286), (0.08502, 0.08402, -0.9286), (3.315e-17, 0.7441, -0.7778), (-0.3302, 0.7104, -0.3333), (-0.4828, 0.656, -0.1111), (0.03, -1.4, 1.001), (0.2986, -0.4762, -0.9286), (0.3615, -0.5741, -0.9286), (0.4641, -0.8315, -0.7778), (0.3216, -0.9239, -0.5556), (0.165, -0.9808, -0.3333), (0.1566, -1.308, 0.1111), (5.294e-23, -1.0, -0.1111), (5.294e-23, -1.0, -0.2222), (-5.191e-10, -1.322, 0.7778), (-0.8005, 0.1951, -0.1111), (-0.8117, 7.55e-08, -0.1111), (-0.8005, -0.1951, -0.1111), (-0.2205, -1.199, 0.5556), (-0.03, -1.4, 1.001), (-0.03, -2.669, 1.028), (-8.997e-07, -2.669, 1.028), (0.03, -2.669, 1.028), (-0.6191, 0.5789, -0.1111), (-3.081, 0.5605, 8.522e-08), (-3.062, 0.4605, 7.267e-08), (-0.716, 0.49, -0.3333), (-2.919, 0.2137, -0.3128), (-0.8005, 0.1951, -0.3333), (-0.7865, 0.2576, -0.1111), (0.1248, -0.05149, -0.9286), (8.768e-23, 0.08734, -0.9286), (-0.165, 0.7368, -0.7778), (-0.165, 0.7368, -0.5556), (-0.4828, 0.656, -0.3333), (0.03, -1.4, 0.9286), (0.27, -0.5361, -0.9286), (0.2305, -0.5887, -0.9286), (0.3088, -0.6442, -0.9286), (0.3216, -0.9239, -0.7778), (0.165, -0.9808, -0.5556), (7.941e-23, -1.0, -0.3333), (0.09232, -1.308, 0.3333), (-9.499e-11, -1.322, 0.1111), (-0.165, -0.9808, -0.2222), (-0.165, -0.9808, -0.1111), (-3.587e-09, -1.322, 0.5556), (1.045e-06, -1.4, 0.9286), (-0.8005, 0.1951, -0.2222), (-0.8117, 7.55e-08, -0.2222), (-0.8005, -0.1951, -0.2222), (-0.7583, -0.3827, -0.1111), (-0.6516, -0.9994, 0.1111), (-0.3285, -1.109, 0.3333), (-0.1529, -1.266, 0.5556), (-0.05013, -1.308, 0.7778), (-0.03, -2.669, 0.9805), (-0.03, -1.4, 0.9286), (-7.749e-07, -2.669, 0.9805), (0.03, -2.669, 0.9805), (-0.7337, 0.4906, -0.1111), (-1.154, 0.5605, -0.2175), (-3.07, 0.5605, -0.2175), (-5.307, 0.5605, 8.522e-08), (-5.307, 0.4605, 7.267e-08), (-1.092, 0.4605, -0.4286), (-2.94, 0.4605, -0.4286), (-5.307, 0.2137, -0.3128), (0.1224, -0.07665, -0.9286), (0.2905, -0.315, -0.9286), (0.2876, -0.2849, -0.9286), (0.2709, -0.2299, -0.9286), (0.2438, -0.1792, -0.9286), (0.2073, -0.1348, -0.9286), (0.1629, -0.0983, -0.9286), (0.06265, -0.03615, -0.9286), (0.1122, -0.07121, -0.9286), (0.0754, -0.06004, -0.9286), (-1.109e-17, -0.0334, -0.9286), (-0.3216, 0.7093, -0.7778), (-0.3216, 0.7093, -0.5556), (0.06265, -0.6837, -0.9286), (0.1187, -0.6095, -0.9286), (0.1629, -0.5859, -0.9286), (0.2073, -0.5494, -0.9286), (0.2438, -0.505, -0.9286), (0.2709, -0.4543, -0.9286), (0.2876, -0.3993, -0.9286), (0.2891, -0.3841, -0.9286), (0.2435, -0.7017, -0.9286), (0.165, -0.9808, -0.7778), (7.941e-23, -1.0, -0.5556), (-0.165, -0.9808, -0.3333), (6.905e-09, -1.322, 0.3333), (-0.3216, -0.9239, -0.2222), (-0.3216, -0.9239, -0.1111), (-0.07848, -1.308, 0.5556), (-0.8117, 7.55e-08, -0.3333), (-0.8005, -0.1951, -0.3333), (-0.7583, -0.3827, -0.2222), (-0.2597, -1.199, 0.3333), (-0.6132, 0.5781, -0.3333), (-1.095, 0.5605, -0.4286), (-2.953, 0.5605, -0.4286), (-5.307, 0.5605, -0.2175), (-7.307, 0.5605, -0.0229), (-7.307, 0.4605, -0.0229), (-0.6864, 0.4886, -0.5556), (-5.307, 0.4605, -0.4286), (-7.307, 0.2137, -0.3069), (-0.7583, 0.3436, -0.5556), (0.2928, -0.3463, -0.9286), (0.2932, -0.3421, -0.9286), (0.0572, -0.05452, -0.9286), (0.01779, -0.05064, -0.9286), (-0.06265, -0.03615, -0.9286), (-0.08502, 0.08402, -0.9286), (-0.4641, 0.6535, -0.7778), (-0.4641, 0.6535, -0.5556), (0.1815, -0.6319, -0.9286), (-0.005125, -0.6348, -0.9286), (-9.023e-08, -0.6353, -0.9286), (0.0572, -0.6297, -0.9286), (0.1122, -0.613, -0.9286), (0.1679, -0.7445, -0.9286), (2.647e-23, -1.0, -0.7778), (-0.165, -0.9808, -0.5556), (-0.3216, -0.9239, -0.3333), (-0.1566, -1.308, 0.1111), (-0.4641, -0.8315, -0.2222), (-0.4641, -0.8315, -0.1111), (-0.09232, -1.308, 0.3333), (-0.8005, 0.1796, -0.5556), (-0.8117, 2.261e-07, -0.5556), (-0.8005, -0.1951, -0.5556), (-0.7583, -0.3827, -0.3333), (-0.6864, -0.5556, -0.2222), (-0.6864, -0.5556, -0.1111), (-0.5573, -1.109, 0.1111), (-0.18, -1.266, 0.3333), (-5.307, 0.5605, -0.4286), (-7.307, 0.5605, -0.2186), (-8.91, 0.5605, -0.03531), (-8.91, 0.4605, -0.03531), (-0.5871, 0.5739, -0.5556), (-7.307, 0.4605, -0.4171), (-4.061e-08, -0.04889, -0.9286), (-0.0141, -0.05028, -0.9286), (-0.1248, -0.05149, -0.9286), (-0.1679, 0.06692, -0.9286), (-0.5871, 0.5739, -0.7778), (0.1248, -0.6639, -0.9286), (-0.3154, -0.4111, -0.9286), (-0.2752, -0.44, -0.9286), (-0.2709, -0.4543, -0.9286), (-0.2438, -0.505, -0.9286), (-0.2073, -0.5494, -0.9286), (-0.1629, -0.5859, -0.9286), (-0.1122, -0.613, -0.9286), (-0.0572, -0.6297, -0.9286), (-0.1815, -0.6319, -0.9286), (0.08502, -0.7708, -0.9286), (-0.165, -0.9808, -0.7778), (-0.3216, -0.9239, -0.5556), (-0.4641, -0.8315, -0.3333), (-0.5871, -0.7071, -0.2222), (-0.5871, -0.7071, -0.1111), (-0.3052, -1.266, 0.1111), (-0.8117, 2.877e-07, -0.7778), (-0.8005, -0.1951, -0.7778), (-0.7583, -0.3827, -0.5556), (-0.6864, -0.5556, -0.3333), (-0.4404, -1.199, 0.1111), (-7.307, 0.5605, -0.4178), (-9.283, 0.5605, -0.2196), (-9.447, 0.2137, -0.3003), (-0.6864, 0.4886, -0.7778), (-9.646, 0.4605, -0.3984), (-0.7583, 0.3436, -0.7778), (-0.8005, 0.1796, -0.7778), (-0.0754, -0.06004, -0.9286), (-0.0572, -0.05452, -0.9286), (-0.2305, -0.1148, -0.9286), (-0.1122, -0.07121, -0.9286), (-0.1224, -0.07665, -0.9286), (-0.1815, -0.07837, -0.9286), (-0.2435, 0.0356, -0.9286), (-0.27, -0.5361, -0.9286), (-0.285, -0.4078, -0.9286), (-0.06265, -0.6837, -0.9286), (2.647e-23, -0.7797, -0.9286), (-0.3216, -0.9239, -0.7778), (-0.08502, -0.7708, -0.9286), (-0.4641, -0.8315, -0.5556), (-0.5871, -0.7071, -0.3333), (-0.428, -0.3171, -0.9286), (-0.7583, -0.3827, -0.7778), (-0.6864, -0.5556, -0.5556), (-9.646, 0.5605, -0.3984), (-0.3088, -0.01234, -0.9286), (-0.3996, -0.14, -0.9286), (-0.422, -0.2268, -0.9286), (-0.2548, -0.1999, -0.9286), (-0.1629, -0.0983, -0.9286), (-0.2073, -0.1348, -0.9286), (-0.2438, -0.1792, -0.9286), (-1.109e-17, -0.6903, -0.9286), (-0.2986, -0.4762, -0.9286), (-0.2305, -0.5887, -0.9286), (-0.2895, -0.38, -0.9286), (-0.2876, -0.3993, -0.9286), (-0.1248, -0.6639, -0.9286), (-0.4641, -0.8315, -0.7778), (-0.1679, -0.7445, -0.9286), (-0.5871, -0.7071, -0.5556), (-0.422, -0.4073, -0.9286), (-0.6864, -0.5556, -0.7778), (-0.3615, -0.06515, -0.9286), (-0.2986, -0.2106, -0.9286), (-0.3154, -0.2757, -0.9286), (-0.2709, -0.2299, -0.9286), (-0.2876, -0.2849, -0.9286), (-0.292, -0.3293, -0.9286), (-0.27, -0.1545, -0.9286), (-0.3996, -0.4941, -0.9286), (-0.3615, -0.5741, -0.9286), (-0.3088, -0.6442, -0.9286), (-0.2435, -0.7017, -0.9286), (-0.2932, -0.3421, -0.9286), (-0.5871, -0.7071, -0.7778), (-0.3198, -0.3434, -0.9286), (0.0572, -0.05452, -0.7994), (1.119e-07, -0.04889, -0.7994), (-0.0572, -0.05452, -0.7994), (0.1122, -0.07121, -0.7994), (-0.1122, -0.07121, -0.7994), (0.1629, -0.0983, -0.7994), (-0.1629, -0.0983, -0.7994), (-0.2073, -0.1348, -0.7994), (0.2709, -0.2299, -0.7994), (0.2073, -0.1348, -0.7994), (0.2438, -0.1792, -0.7994), (-0.2438, -0.1792, -0.7994), (0.1629, -0.5859, -0.7994), (-0.2709, -0.2299, -0.7994), (0.2709, -0.4543, -0.7994), (-0.2438, -0.505, -0.7994), (0.2876, -0.2849, -0.7994), (-0.2876, -0.2849, -0.7994), (0.2073, -0.5494, -0.7994), (0.2932, -0.3421, -0.7994), (-0.1629, -0.5859, -0.7994), (-0.2932, -0.3421, -0.7994), (0.2438, -0.505, -0.7994), (0.2876, -0.3993, -0.7994), (-0.2876, -0.3993, -0.7994), (-0.2073, -0.5494, -0.7994), (0.0572, -0.6297, -0.7994), (0.1122, -0.613, -0.7994), (-0.2709, -0.4543, -0.7994), (-0.1122, -0.613, -0.7994), (6.226e-08, -0.6353, -0.7994), (-0.0572, -0.6297, -0.7994), (2.695e-09, -1.006, 1.143), (2.695e-09, -1.051, 1.143), (1.845e-09, -1.156, 1.143), (1.863e-09, -1.188, 1.143), (1.863e-09, -1.201, 1.143), (1.979e-09, -1.181, 1.143), (1.863e-09, -1.201, 1.143), (1.863e-09, -1.188, 1.143), (1.845e-09, -1.156, 1.143), (1.845e-09, -1.126, 1.143), (2.695e-09, -1.092, 1.143), (2.695e-09, -0.9588, 1.143), (2.695e-09, -0.9113, 1.143), (2.695e-09, -0.8665, 1.143), (2.695e-09, -0.8304, 1.143), (1.845e-09, -0.8066, 1.143), (1.845e-09, -0.7854, 1.143), (1.845e-09, -0.774, 1.143), (1.845e-09, -0.7715, 1.143), (1.898e-09, -0.771, 1.143), (1.845e-09, -0.7715, 1.143), (1.845e-09, -0.774, 1.143), (1.845e-09, -0.7854, 1.143), (1.845e-09, -0.8066, 1.143), (2.695e-09, -0.8304, 1.143), (2.695e-09, -0.8665, 1.143), (2.695e-09, -0.9113, 1.143), (2.695e-09, -0.9588, 1.143), (2.695e-09, -1.006, 1.143), (2.695e-09, -1.051, 1.143), (2.695e-09, -1.092, 1.143), (1.845e-09, -1.126, 1.143)], [], [(0, 1, 2, 3), (4, 0, 3, 5), (1, 0, 4, 12, 6), (2, 1, 7, 8), (3, 2, 8, 9), (4, 5, 10, 11), (5, 3, 9, 10), (6, 13, 7, 1), (14, 9, 8, 7), (11, 10, 9, 14), (6, 12, 15), (13, 6, 15, 16), (17, 12, 4, 11), (18, 15, 12), (13, 16, 17), (13, 17, 11, 14, 7), (12, 17, 24, 19), (15, 20, 25, 16), (16, 23, 17), (19, 21, 18, 12), (22, 18, 21, 27), (28, 15, 18, 22), (21, 19, 30, 32), (28, 26, 20, 15), (38, 23, 16, 25), (31, 17, 23, 29), (23, 38, 46, 29), (39, 30, 19, 24), (40, 24, 17, 31), (32, 35, 27, 21), (616, 587, 588, 589, 590, 591, 592, 593, 594, 595, 586, 585, 596, 597, 598, 599, 600, 601, 602, 603, 604, 605, 606, 607, 608, 609, 610, 611, 612, 613, 614, 615), (36, 27, 35, 44), (37, 22, 27, 36), (45, 28, 22, 37), (41, 33, 52, 51), (33, 34, 54, 52), (45, 42, 26, 28), (50, 31, 29, 47), (59, 48, 30, 39), (48, 49, 32, 30), (60, 39, 24, 40), (61, 40, 31, 50), (62, 35, 32, 49), (66, 54, 34, 43), (68, 44, 35, 55), (57, 36, 44, 56), (58, 37, 36, 57), (70, 45, 37, 58), (72, 47, 29, 46), (73, 48, 59, 74), (75, 49, 48, 73), (77, 62, 49, 75), (78, 51, 52), (64, 41, 51, 63), (70, 53, 42, 45), (66, 82, 109, 54), (43, 81, 110, 66), (83, 67, 55, 35), (67, 84, 85, 55), (86, 68, 55, 85), (44, 68, 116, 87), (88, 69, 56, 44), (69, 89, 90, 56), (56, 90, 91, 57), (57, 91, 92, 58), (58, 92, 120, 70), (76, 50, 47, 71), (47, 72, 122, 71), (93, 73, 74, 94), (59, 95, 125, 74), (95, 59, 39, 60), (96, 75, 73, 93), (97, 60, 40, 61), (98, 61, 50, 76), (83, 77, 75, 96), (99, 78, 52), (100, 63, 51, 78), (63, 101, 130, 64), (54, 103, 79), (99, 52, 54, 79), (53, 70, 120, 104), (82, 66, 110, 108), (67, 83, 140, 111), (111, 112, 84, 67), (85, 84, 113, 114), (115, 86, 85, 114), (116, 68, 86, 117), (69, 88, 149, 118), (89, 69, 118, 119), (71, 121, 127, 76), (123, 93, 94, 124), (94, 74, 125, 126), (60, 97, 160, 95), (83, 96, 93, 123), (61, 98, 162, 97), (76, 127, 163, 98), (133, 128, 164, 78, 99), (78, 129, 166, 100), (63, 100, 167, 101), (109, 103, 54), (79, 103, 172, 131, 132), (132, 133, 99, 79), (65, 106, 178, 136), (81, 107, 137, 110), (107, 65, 136, 137), (108, 138, 139, 82), (82, 139, 171, 109), (141, 142, 112, 111), (84, 112, 143, 113), (113, 144, 146, 114), (145, 115, 114, 146), (86, 115, 147, 117), (141, 116, 117, 142), (87, 116, 141, 148), (150, 151, 89, 119), (89, 151, 152, 90), (90, 152, 153, 91), (91, 153, 154, 92), (92, 154, 175, 120), (71, 122, 193, 121), (155, 123, 124, 156), (124, 94, 126, 157), (126, 125, 158, 159), (95, 160, 158, 125), (83, 123, 155, 161), (173, 174, 133, 132), (161, 140, 83), (142, 181, 143, 112), (143, 182, 144, 113), (183, 145, 146, 184), (115, 145, 185, 147), (117, 147, 181, 142), (186, 187, 87, 148), (189, 150, 119, 188), (190, 191, 151, 150), (194, 155, 156, 195), (156, 124, 157, 196), (157, 126, 159, 197), (159, 158, 198, 199), (164, 128, 201, 202), (128, 133, 174, 201), (103, 165, 129, 78), (165, 203, 204, 129), (129, 204, 241, 166), (100, 166, 242, 167), (101, 167, 243, 168), (169, 130, 101, 168), (102, 169, 168, 205), (165, 103, 109, 171), (172, 103, 78, 164), (172, 207, 208, 131), (131, 208, 173, 132), (208, 201, 174, 173), (175, 105, 104, 120), (176, 134, 105, 175), (209, 80, 134, 176), (209, 177, 135, 80), (177, 178, 106, 135), (178, 210, 211, 136), (136, 211, 179, 137), (137, 179, 108, 110), (179, 180, 138, 108), (180, 212, 213, 138), (138, 213, 214, 139), (139, 214, 240, 171), (148, 141, 111, 140), (215, 140, 161, 216), (143, 181, 220, 182), (144, 217, 184, 146), (182, 218, 217, 144), (219, 183, 184, 217), (145, 183, 219, 185), (147, 185, 220, 181), (221, 186, 148, 222), (186, 223, 188, 187), (87, 187, 118, 149), (187, 188, 119, 118), (189, 188, 223, 224), (225, 190, 150, 189), (226, 227, 191, 190), (151, 191, 228, 152), (152, 228, 229, 153), (153, 229, 230, 154), (154, 230, 176, 175), (200, 127, 121, 192), (121, 193, 247, 192), (194, 195, 262, 231), (216, 161, 155, 194), (195, 156, 196, 232), (196, 157, 197, 233), (197, 159, 199, 234), (160, 235, 198, 158), (199, 198, 236, 237), (235, 160, 97, 162), (238, 162, 98, 163), (239, 163, 127, 200), (172, 164, 202, 207), (207, 202, 201, 208), (203, 165, 171, 240), (205, 244, 245, 102), (209, 176, 230, 248), (209, 248, 249, 177), (177, 249, 210, 178), (180, 179, 211, 250), (212, 180, 250, 251), (222, 148, 140, 215), (252, 215, 216, 253), (182, 220, 254, 218), (254, 219, 217, 218), (185, 219, 254, 220), (221, 222, 283, 255), (256, 223, 186, 221), (224, 257, 225, 189), (258, 226, 190, 225), (226, 259, 260, 227), (191, 227, 294, 228), (192, 261, 269, 200), (231, 253, 216, 194), (195, 232, 298, 262), (232, 196, 233, 263), (233, 197, 234, 264), (234, 199, 237, 265), (236, 198, 235, 266), (237, 236, 267, 268), (162, 238, 266, 235), (163, 239, 305, 238), (200, 269, 306, 239), (240, 270, 271, 203), (203, 271, 272, 204), (204, 272, 307, 241), (166, 241, 308, 242), (167, 242, 309, 243), (168, 243, 273, 205), (205, 273, 310, 244), (206, 245, 244, 274), (206, 275, 276, 246), (246, 276, 277, 170), (170, 261, 192, 247), (249, 278, 279, 210), (210, 279, 250, 211), (251, 280, 281, 212), (212, 281, 315, 213), (214, 213, 316, 282), (240, 214, 318, 270), (222, 215, 252, 283), (252, 253, 284, 285), (255, 286, 256, 221), (287, 224, 223, 256), (288, 257, 224, 287), (257, 289, 258, 225), (258, 290, 259, 226), (259, 291, 292, 260), (260, 293, 294, 227), (228, 294, 295, 229), (229, 295, 248, 230), (231, 262, 296, 297), (253, 231, 297, 284), (232, 263, 329, 298), (263, 233, 264, 299), (264, 234, 265, 300), (265, 237, 268, 301), (266, 302, 267, 236), (268, 267, 303, 304), (206, 274, 341, 275), (275, 311, 312, 276), (276, 312, 313, 277), (170, 277, 327, 261), (248, 295, 278, 249), (251, 250, 279, 314), (280, 251, 314, 292), (282, 317, 350, 214), (283, 252, 285, 319), (284, 297, 391, 392, 393, 394, 395, 396, 390, 320, 319, 285), (255, 283, 319, 320), (286, 255, 320, 321), (286, 322, 287, 256), (288, 287, 322, 323), (324, 289, 257, 288), (258, 289, 355, 290), (290, 325, 291, 259), (291, 326, 280, 292), (292, 314, 293, 260), (261, 327, 357, 269), (262, 298, 328, 296), (263, 299, 360, 329), (299, 264, 300, 330), (300, 265, 301, 331), (301, 268, 304, 332), (302, 266, 238, 305), (302, 333, 303, 267), (304, 303, 334, 335), (239, 306, 364, 305), (269, 336, 368, 306), (337, 338, 271, 270), (338, 339, 272, 271), (272, 339, 373, 307), (241, 307, 374, 308), (242, 308, 375, 309), (243, 309, 340, 273), (273, 340, 376, 310), (244, 310, 377, 274), (342, 311, 275, 341), (311, 342, 343, 312), (312, 343, 344, 313), (344, 327, 277, 313), (295, 294, 293, 278), (278, 293, 314, 279), (280, 326, 345, 281), (281, 345, 382, 315), (346, 347, 282, 316), (213, 348, 383, 316), (317, 282, 347, 349), (351, 337, 270, 318), (322, 286, 321, 352), (323, 353, 324, 288), (324, 354, 355, 289), (290, 355, 402, 325), (325, 356, 326, 291), (298, 329, 358, 328), (330, 300, 331, 361), (331, 301, 332, 362), (332, 304, 335, 363), (333, 302, 305, 364), (333, 365, 334, 303), (366, 335, 334, 367), (370, 371, 338, 337), (371, 372, 339, 338), (378, 342, 341, 379), (342, 378, 380, 343), (343, 380, 381, 344), (381, 357, 327, 344), (383, 384, 346, 316), (385, 386, 347, 346), (387, 317, 349, 388), (347, 386, 389, 349), (350, 370, 337, 351), (323, 322, 352, 397), (353, 323, 397, 400), (354, 401, 402, 355), (325, 402, 440, 356), (326, 356, 423, 345), (357, 369, 336, 269), (329, 360, 359, 358), (410, 297, 296, 328, 358, 359, 441, 473, 403, 404, 405, 406, 407, 408, 409), (411, 360, 299, 330), (330, 361, 446, 411), (361, 331, 362, 412), (362, 332, 363, 413), (414, 363, 335, 366), (364, 415, 365, 333), (334, 365, 450, 367), (416, 366, 367, 417), (306, 368, 415, 364), (368, 336, 377, 418), (369, 379, 377, 336), (350, 419, 371, 370), (419, 420, 372, 371), (372, 421, 373, 339), (307, 373, 459, 374), (308, 374, 460, 375), (309, 375, 422, 340), (340, 422, 461, 376), (310, 376, 418, 377), (379, 341, 274, 377), (378, 379, 369, 380), (380, 369, 357, 381), (345, 423, 348, 382), (424, 425, 384, 383), (346, 384, 426, 385), (427, 428, 386, 385), (348, 429, 424, 383), (424, 387, 388, 425), (349, 389, 430, 388), (389, 386, 428, 431), (432, 350, 317, 387), (391, 297, 433, 434), (397, 352, 321, 320, 390, 398, 399, 400), (400, 399, 435, 436), (353, 400, 437, 438), (438, 354, 324, 353), (354, 438, 471, 401), (401, 439, 440, 402), (360, 411, 441, 359), (297, 410, 433), (404, 403, 442, 443, 444, 445), (361, 412, 483, 446), (412, 362, 413, 447), (448, 413, 363, 414), (449, 414, 366, 416), (365, 415, 453, 450), (451, 416, 417, 452), (367, 450, 489, 417), (418, 453, 415, 368), (350, 454, 455, 419), (455, 456, 420, 419), (420, 457, 421, 372), (421, 458, 459, 373), (384, 425, 462, 426), (385, 426, 463, 427), (464, 465, 428, 427), (466, 429, 348, 423), (387, 424, 429, 432), (425, 388, 430, 462), (430, 389, 431, 467), (454, 350, 432), (400, 436, 468, 469), (506, 504, 507, 470, 437, 400, 502, 505), (438, 437, 470, 471), (401, 471, 508, 439), (439, 472, 466, 440), (356, 440, 466, 423), (411, 446, 473, 441), (533, 482, 530, 509, 529, 474, 475, 476, 477, 478, 479, 480, 481, 442, 403, 528, 511), (412, 447, 512, 483), (484, 447, 413, 448), (485, 448, 414, 449), (486, 449, 416, 451), (487, 451, 452, 488), (417, 489, 494, 452), (453, 418, 376, 461), (490, 491, 456, 455), (456, 492, 457, 420), (457, 493, 458, 421), (458, 487, 488, 459), (374, 459, 488, 460), (375, 460, 494, 422), (422, 494, 489, 461), (426, 462, 495, 463), (427, 463, 496, 464), (496, 497, 465, 464), (431, 428, 465, 497), (472, 498, 429, 466), (430, 467, 495, 462), (467, 431, 497, 499), (500, 501, 454, 432), (502, 400, 469, 503), (471, 470, 507, 508), (439, 508, 521, 472), (446, 483, 403, 473), (475, 474, 510), (513, 484, 448, 485), (484, 514, 512, 447), (515, 485, 449, 486), (516, 486, 451, 487), (450, 453, 461, 489), (452, 494, 460, 488), (501, 490, 455, 454), (490, 517, 537, 491), (491, 518, 492, 456), (492, 519, 493, 457), (493, 516, 487, 458), (498, 500, 432, 429), (463, 495, 520, 496), (520, 499, 497, 496), (472, 521, 539, 498), (467, 499, 520, 495), (522, 523, 501, 500), (524, 504, 506, 525, 526, 527), (508, 507, 504, 521), (483, 512, 528, 403), (510, 474, 531, 532), (534, 513, 485, 515), (513, 535, 514, 484), (536, 515, 486, 516), (501, 523, 517, 490), (491, 537, 546, 518), (518, 538, 519, 492), (519, 536, 516, 493), (498, 539, 522, 500), (522, 540, 541, 523), (552, 541, 540, 545, 504, 524, 542, 543, 544, 474), (521, 504, 545, 539), (514, 511, 528, 512), (546, 529, 509, 547), (537, 474, 529, 546), (547, 509, 530, 548), (548, 530, 482, 549), (474, 544, 550, 531), (535, 533, 511, 514), (549, 482, 533, 535), (551, 534, 515, 536), (534, 549, 535, 513), (523, 541, 552, 517), (517, 552, 474, 537), (518, 546, 547, 538), (538, 551, 536, 519), (539, 545, 540, 522), (548, 551, 538, 547), (549, 534, 551, 548), (468, 436, 435, 553, 554), (503, 469, 468, 554, 555), (569, 572, 576, 567, 575, 571, 565, 580, 579, 583, 584, 582, 573, 578, 568, 581, 577, 574, 570, 566, 564, 560, 559, 557, 555, 554, 553, 556, 558, 562, 563, 561), (435, 399, 398, 556, 553), (505, 502, 503, 555, 557), (398, 390, 396, 558, 556), (525, 506, 505, 557, 559), (396, 395, 562, 558), (526, 525, 559, 560), (395, 394, 563, 562), (527, 526, 560, 564), (394, 393, 561, 563), (542, 524, 527, 564, 566), (393, 392, 569, 561), (543, 542, 566, 570), (392, 391, 434, 572, 569), (550, 544, 543, 570, 574), (406, 405, 565, 571), (434, 433, 410, 409, 576, 572), (532, 531, 550, 574, 577), (407, 406, 571, 575), (405, 404, 445, 580, 565), (408, 407, 575, 567), (409, 408, 567, 576), (478, 477, 568, 578), (479, 478, 578, 573), (476, 475, 510, 532, 577, 581), (445, 444, 579, 580), (477, 476, 581, 568), (480, 479, 573, 582), (444, 443, 583, 579), (481, 480, 582, 584), (443, 442, 481, 584, 583), (585, 586, 46, 38), (588, 587, 102, 245), (589, 588, 245, 206), (590, 589, 206, 246), (591, 590, 246, 170), (592, 591, 170, 247), (593, 592, 247, 193), (594, 593, 193, 122), (586, 595, 72, 46), (596, 585, 38, 25), (597, 596, 25, 20), (598, 597, 20, 26), (599, 598, 26, 42), (600, 599, 42, 53), (608, 607, 65, 107), (609, 608, 107, 81), (610, 609, 81, 43), (612, 611, 34, 33), (613, 612, 33, 41), (611, 610, 43, 34), (614, 613, 41, 64), (595, 594, 122, 72), (615, 614, 64, 130), (601, 600, 53, 104), (616, 615, 130, 169), (587, 616, 169, 102), (602, 601, 104, 105, 134, 80, 135, 106, 65, 607, 606, 605, 604, 603)])
me_cylinder_001.use_remesh_preserve_volume = False
me_cylinder_001.use_remesh_preserve_attributes = False
me_cylinder_001.use_mirror_vertex_groups = False
me_cylinder_001.update()

# ---- objects
ob_cylinder_003 = bpy.data.objects.new('Cylinder.003', me_cylinder_003)
ob_cylinder_001 = bpy.data.objects.new('Cylinder.001', me_cylinder)
ob_cylinder = bpy.data.objects.new('Cylinder', me_cylinder_001)
ob_lamp = bpy.data.objects.new('Lamp', light_lamp)
ob_camera = bpy.data.objects.new('Camera', cam_camera)

# ---- transforms, parenting, visibility, modifiers, constraints
ob_cylinder_003.location = (7.231e-17, -6.842, 0.3421)
ob_cylinder_003.rotation_euler = (-1.571, -2.22e-16, 2.22e-16)
ob_cylinder_003.scale = (0.4197, 0.4197, 0.3288)
ob_cylinder_003.lineart.crease_threshold = 0.0
ob_cylinder_001.location = (9.288e-09, -6.698, 0.3421)
ob_cylinder_001.rotation_euler = (-1.571, -2.22e-16, 2.22e-16)
ob_cylinder_001.scale = (0.3, 0.3, 0.3)
ob_cylinder_001.lineart.crease_threshold = 0.0
ob_cylinder.location = (0.0, 0.0, 0.0)
ob_cylinder.rotation_euler = (-1.571, -2.22e-16, 2.22e-16)
ob_cylinder.scale = (1.0, 1.0, 7.0)
ob_cylinder.lineart.crease_threshold = 0.0
ob_lamp.location = (4.076, 1.005, 5.904)
ob_lamp.rotation_euler = (0.6503, 0.05522, 1.866)
ob_lamp.lock_rotations_4d = False
ob_lamp.empty_display_type = 'ARROWS'
ob_lamp.color = (0.0, 0.0, 0.0, 0.0)
ob_lamp.lineart.crease_threshold = 0.0
ob_camera.location = (7.481, -6.508, 5.344)
ob_camera.rotation_euler = (1.109, 0.01082, 0.8149)
ob_camera.lock_rotations_4d = False
ob_camera.empty_display_type = 'ARROWS'
ob_camera.color = (0.0, 0.0, 0.0, 0.0)
ob_camera.display_type = 'WIRE'
ob_camera.lineart.crease_threshold = 0.0

# ---- collection membership
col_collection_1.objects.link(ob_cylinder_003)
col_collection_1.objects.link(ob_cylinder_001)
col_collection_1.objects.link(ob_cylinder)
col_collection_1.objects.link(ob_lamp)
col_collection_1.objects.link(ob_camera)

# ---- scene / render settings (as saved in the file)
scene.camera = ob_camera
scene.frame_start = 1; scene.frame_end = 250; scene.frame_set(1)
scene.render.engine = 'BLENDER_EEVEE_NEXT'
scene.render.resolution_percentage = 50
scene.render.dither_intensity = 0.0
scene.cycles.use_denoising = False
scene.cycles.samples = 10
scene.cycles.sampling_pattern = 'TABULATED_SOBOL'
scene.cycles.light_sampling_threshold = 0.0
scene.cycles.use_adaptive_sampling = False
scene.cycles.use_light_tree = False
scene.cycles.blur_glossy = 0.0
scene.cycles.volume_bounces = 1
scene.cycles.pixel_filter_type = 'GAUSSIAN'
scene.cycles.sample_clamp_indirect = 0.0
scene.view_settings.view_transform = 'Standard'
bpy.context.view_layer.update()

